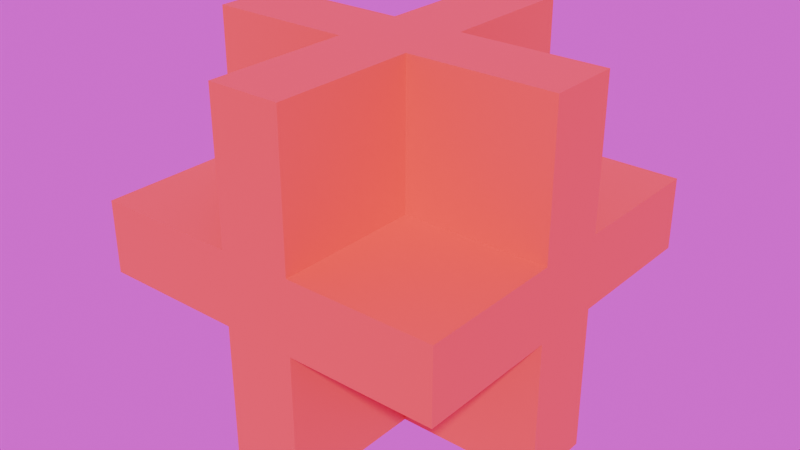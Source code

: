 # Source: phiras.blend  (saved by Blender 4.5.90; exported with 4.5.12 LTS)
import bpy
from mathutils import Matrix  # noqa: F401  (used for matrix-valued properties, if any)

bpy.ops.wm.read_factory_settings(use_empty=True)
scene = bpy.context.scene
scene.name = 'Scene'

# ---- collections
col_phiras = bpy.data.collections.new('phiras'); scene.collection.children.link(col_phiras)

# ---- images (referenced by path relative to the original .blend; pixels are not part of the script)
import os
ASSET_DIR = os.environ.get("B2B_ASSET_DIR", "")  # directory of the original .blend (textures are referenced by path, not embedded)
HERE = os.path.dirname(os.path.abspath(__file__))  # packed textures are extracted next to this script under _unpacked/

def load_image(name, relpath, width, height, colorspace="sRGB"):
    """Load a texture the original file referenced (path relative to the .blend, or extracted next to this script)."""
    p = next((c for c in (os.path.join(HERE, relpath), os.path.join(ASSET_DIR, relpath)) if relpath and os.path.exists(c)), "")
    if p:
        img = bpy.data.images.load(p, check_existing=True)
        img.name = name
    else:  # same state as the original file: an image datablock whose file is absent (Cycles renders it pink)
        img = bpy.data.images.new(name, width, height)
        img.source = "FILE"
        img.filepath = "//" + (relpath or name)
    img.colorspace_settings.name = colorspace
    return img
img_bambanani_sunset_4k_exr = load_image('bambanani_sunset_4k.exr', 'bambanani_sunset_4k.exr', 1024, 1024, 'Linear Rec.709')

# ---- materials (node trees are filled in below, after node groups)
mat_phiras = bpy.data.materials.new('phiras')

# ---- material node trees
mat_phiras.use_nodes = True; mat_phiras.node_tree.nodes.clear()
_N = mat_phiras.node_tree.nodes; _L = mat_phiras.node_tree.links
n0 = _N.new('ShaderNodeBsdfPrincipled'); n0.name = 'Principled BSDF'; n0.location = (-200, 100)
n0.inputs[0].default_value = (0.8002, 0.08071, 0.0504, 1.0)
n1 = _N.new('ShaderNodeOutputMaterial'); n1.name = 'Material Output'; n1.location = (200, 100)
_L.new(n0.outputs[0], n1.inputs[0])
n1.is_active_output = True

# ---- world
world_world = bpy.data.worlds.new('World'); scene.world = world_world
world_world.use_nodes = True; world_world.node_tree.nodes.clear()
_N = world_world.node_tree.nodes; _L = world_world.node_tree.links
n0 = _N.new('ShaderNodeOutputWorld'); n0.name = 'World Output'; n0.location = (200, 100)
n1 = _N.new('ShaderNodeBackground'); n1.name = 'Background'; n1.location = (-200, 100)
n2 = _N.new('ShaderNodeTexEnvironment'); n2.name = 'Environment Texture'; n2.location = (-490, 60)
n2.image = img_bambanani_sunset_4k_exr
_L.new(n1.outputs[0], n0.inputs[0])
_L.new(n2.outputs[0], n1.inputs[0])
n0.is_active_output = True
world_world.color = (0.05088, 0.05088, 0.05088)
world_world.sun_shadow_jitter_overblur = 0.0

# ---- meshes
me_cube_034 = bpy.data.meshes.new('Cube.034')
me_cube_034.from_pydata([(-5.0, -1.0, 3.0), (-5.0, -1.0, 5.0), (-5.0, 1.0, 3.0), (-5.0, 1.0, 5.0), (-3.0, -1.0, 3.0), (-3.0, -1.0, 5.0), (-3.0, 1.0, 3.0), (-3.0, 1.0, 5.0)], [], [(0, 1, 3, 2), (2, 3, 7, 6), (6, 7, 5, 4), (4, 5, 1, 0), (2, 6, 4, 0), (7, 3, 1, 5)])
_uv = me_cube_034.uv_layers.new(name='UVMap')
_uv.uv.foreach_set('vector', [0.375, 0.0, 0.625, 0.0, 0.625, 0.25, 0.375, 0.25, 0.375, 0.25, 0.625, 0.25, 0.625, 0.5, 0.375, 0.5, 0.375, 0.5, 0.625, 0.5, 0.625, 0.75, 0.375, 0.75, 0.375, 0.75, 0.625, 0.75, 0.625, 1.0, 0.375, 1.0, 0.125, 0.5, 0.375, 0.5, 0.375, 0.75, 0.125, 0.75, 0.625, 0.5, 0.875, 0.5, 0.875, 0.75, 0.625, 0.75])
me_cube_034.materials.append(mat_phiras)
me_cube_034.update()
me_cube_035 = bpy.data.meshes.new('Cube.035')
me_cube_035.from_pydata([(-3.0, -1.0, 3.0), (-3.0, -1.0, 5.0), (-3.0, 1.0, 3.0), (-3.0, 1.0, 5.0), (-1.0, -1.0, 3.0), (-1.0, -1.0, 5.0), (-1.0, 1.0, 3.0), (-1.0, 1.0, 5.0)], [], [(0, 1, 3, 2), (2, 3, 7, 6), (6, 7, 5, 4), (4, 5, 1, 0), (2, 6, 4, 0), (7, 3, 1, 5)])
_uv = me_cube_035.uv_layers.new(name='UVMap')
_uv.uv.foreach_set('vector', [0.375, 0.0, 0.625, 0.0, 0.625, 0.25, 0.375, 0.25, 0.375, 0.25, 0.625, 0.25, 0.625, 0.5, 0.375, 0.5, 0.375, 0.5, 0.625, 0.5, 0.625, 0.75, 0.375, 0.75, 0.375, 0.75, 0.625, 0.75, 0.625, 1.0, 0.375, 1.0, 0.125, 0.5, 0.375, 0.5, 0.375, 0.75, 0.125, 0.75, 0.625, 0.5, 0.875, 0.5, 0.875, 0.75, 0.625, 0.75])
me_cube_035.materials.append(mat_phiras)
me_cube_035.update()
me_cube_036 = bpy.data.meshes.new('Cube.036')
me_cube_036.from_pydata([(-1.0, -1.0, 3.0), (-1.0, -1.0, 5.0), (-1.0, 1.0, 3.0), (-1.0, 1.0, 5.0), (1.0, -1.0, 3.0), (1.0, -1.0, 5.0), (1.0, 1.0, 3.0), (1.0, 1.0, 5.0)], [], [(0, 1, 3, 2), (2, 3, 7, 6), (6, 7, 5, 4), (4, 5, 1, 0), (2, 6, 4, 0), (7, 3, 1, 5)])
_uv = me_cube_036.uv_layers.new(name='UVMap')
_uv.uv.foreach_set('vector', [0.375, 0.0, 0.625, 0.0, 0.625, 0.25, 0.375, 0.25, 0.375, 0.25, 0.625, 0.25, 0.625, 0.5, 0.375, 0.5, 0.375, 0.5, 0.625, 0.5, 0.625, 0.75, 0.375, 0.75, 0.375, 0.75, 0.625, 0.75, 0.625, 1.0, 0.375, 1.0, 0.125, 0.5, 0.375, 0.5, 0.375, 0.75, 0.125, 0.75, 0.625, 0.5, 0.875, 0.5, 0.875, 0.75, 0.625, 0.75])
me_cube_036.materials.append(mat_phiras)
me_cube_036.update()
me_cube_037 = bpy.data.meshes.new('Cube.037')
me_cube_037.from_pydata([(1.0, -1.0, 3.0), (1.0, -1.0, 5.0), (1.0, 1.0, 3.0), (1.0, 1.0, 5.0), (3.0, -1.0, 3.0), (3.0, -1.0, 5.0), (3.0, 1.0, 3.0), (3.0, 1.0, 5.0)], [], [(0, 1, 3, 2), (2, 3, 7, 6), (6, 7, 5, 4), (4, 5, 1, 0), (2, 6, 4, 0), (7, 3, 1, 5)])
_uv = me_cube_037.uv_layers.new(name='UVMap')
_uv.uv.foreach_set('vector', [0.375, 0.0, 0.625, 0.0, 0.625, 0.25, 0.375, 0.25, 0.375, 0.25, 0.625, 0.25, 0.625, 0.5, 0.375, 0.5, 0.375, 0.5, 0.625, 0.5, 0.625, 0.75, 0.375, 0.75, 0.375, 0.75, 0.625, 0.75, 0.625, 1.0, 0.375, 1.0, 0.125, 0.5, 0.375, 0.5, 0.375, 0.75, 0.125, 0.75, 0.625, 0.5, 0.875, 0.5, 0.875, 0.75, 0.625, 0.75])
me_cube_037.materials.append(mat_phiras)
me_cube_037.update()
me_cube_038 = bpy.data.meshes.new('Cube.038')
me_cube_038.from_pydata([(3.0, -1.0, 3.0), (3.0, -1.0, 5.0), (3.0, 1.0, 3.0), (3.0, 1.0, 5.0), (5.0, -1.0, 3.0), (5.0, -1.0, 5.0), (5.0, 1.0, 3.0), (5.0, 1.0, 5.0)], [], [(0, 1, 3, 2), (2, 3, 7, 6), (6, 7, 5, 4), (4, 5, 1, 0), (2, 6, 4, 0), (7, 3, 1, 5)])
_uv = me_cube_038.uv_layers.new(name='UVMap')
_uv.uv.foreach_set('vector', [0.375, 0.0, 0.625, 0.0, 0.625, 0.25, 0.375, 0.25, 0.375, 0.25, 0.625, 0.25, 0.625, 0.5, 0.375, 0.5, 0.375, 0.5, 0.625, 0.5, 0.625, 0.75, 0.375, 0.75, 0.375, 0.75, 0.625, 0.75, 0.625, 1.0, 0.375, 1.0, 0.125, 0.5, 0.375, 0.5, 0.375, 0.75, 0.125, 0.75, 0.625, 0.5, 0.875, 0.5, 0.875, 0.75, 0.625, 0.75])
me_cube_038.materials.append(mat_phiras)
me_cube_038.update()
me_cube_039 = bpy.data.meshes.new('Cube.039')
me_cube_039.from_pydata([(-1.0, 1.0, 3.0), (-1.0, 1.0, 5.0), (-1.0, 3.0, 3.0), (-1.0, 3.0, 5.0), (1.0, 1.0, 3.0), (1.0, 1.0, 5.0), (1.0, 3.0, 3.0), (1.0, 3.0, 5.0)], [], [(0, 1, 3, 2), (2, 3, 7, 6), (6, 7, 5, 4), (4, 5, 1, 0), (2, 6, 4, 0), (7, 3, 1, 5)])
_uv = me_cube_039.uv_layers.new(name='UVMap')
_uv.uv.foreach_set('vector', [0.375, 0.0, 0.625, 0.0, 0.625, 0.25, 0.375, 0.25, 0.375, 0.25, 0.625, 0.25, 0.625, 0.5, 0.375, 0.5, 0.375, 0.5, 0.625, 0.5, 0.625, 0.75, 0.375, 0.75, 0.375, 0.75, 0.625, 0.75, 0.625, 1.0, 0.375, 1.0, 0.125, 0.5, 0.375, 0.5, 0.375, 0.75, 0.125, 0.75, 0.625, 0.5, 0.875, 0.5, 0.875, 0.75, 0.625, 0.75])
me_cube_039.materials.append(mat_phiras)
me_cube_039.update()
me_cube_040 = bpy.data.meshes.new('Cube.040')
me_cube_040.from_pydata([(-1.0, 3.0, 3.0), (-1.0, 3.0, 5.0), (-1.0, 5.0, 3.0), (-1.0, 5.0, 5.0), (1.0, 3.0, 3.0), (1.0, 3.0, 5.0), (1.0, 5.0, 3.0), (1.0, 5.0, 5.0)], [], [(0, 1, 3, 2), (2, 3, 7, 6), (6, 7, 5, 4), (4, 5, 1, 0), (2, 6, 4, 0), (7, 3, 1, 5)])
_uv = me_cube_040.uv_layers.new(name='UVMap')
_uv.uv.foreach_set('vector', [0.375, 0.0, 0.625, 0.0, 0.625, 0.25, 0.375, 0.25, 0.375, 0.25, 0.625, 0.25, 0.625, 0.5, 0.375, 0.5, 0.375, 0.5, 0.625, 0.5, 0.625, 0.75, 0.375, 0.75, 0.375, 0.75, 0.625, 0.75, 0.625, 1.0, 0.375, 1.0, 0.125, 0.5, 0.375, 0.5, 0.375, 0.75, 0.125, 0.75, 0.625, 0.5, 0.875, 0.5, 0.875, 0.75, 0.625, 0.75])
me_cube_040.materials.append(mat_phiras)
me_cube_040.update()
me_cube_041 = bpy.data.meshes.new('Cube.041')
me_cube_041.from_pydata([(-1.0, -5.0, 3.0), (-1.0, -5.0, 5.0), (-1.0, -3.0, 3.0), (-1.0, -3.0, 5.0), (1.0, -5.0, 3.0), (1.0, -5.0, 5.0), (1.0, -3.0, 3.0), (1.0, -3.0, 5.0)], [], [(0, 1, 3, 2), (2, 3, 7, 6), (6, 7, 5, 4), (4, 5, 1, 0), (2, 6, 4, 0), (7, 3, 1, 5)])
_uv = me_cube_041.uv_layers.new(name='UVMap')
_uv.uv.foreach_set('vector', [0.375, 0.0, 0.625, 0.0, 0.625, 0.25, 0.375, 0.25, 0.375, 0.25, 0.625, 0.25, 0.625, 0.5, 0.375, 0.5, 0.375, 0.5, 0.625, 0.5, 0.625, 0.75, 0.375, 0.75, 0.375, 0.75, 0.625, 0.75, 0.625, 1.0, 0.375, 1.0, 0.125, 0.5, 0.375, 0.5, 0.375, 0.75, 0.125, 0.75, 0.625, 0.5, 0.875, 0.5, 0.875, 0.75, 0.625, 0.75])
me_cube_041.materials.append(mat_phiras)
me_cube_041.update()
me_cube_042 = bpy.data.meshes.new('Cube.042')
me_cube_042.from_pydata([(-1.0, -3.0, 3.0), (-1.0, -3.0, 5.0), (-1.0, -1.0, 3.0), (-1.0, -1.0, 5.0), (1.0, -3.0, 3.0), (1.0, -3.0, 5.0), (1.0, -1.0, 3.0), (1.0, -1.0, 5.0)], [], [(0, 1, 3, 2), (2, 3, 7, 6), (6, 7, 5, 4), (4, 5, 1, 0), (2, 6, 4, 0), (7, 3, 1, 5)])
_uv = me_cube_042.uv_layers.new(name='UVMap')
_uv.uv.foreach_set('vector', [0.375, 0.0, 0.625, 0.0, 0.625, 0.25, 0.375, 0.25, 0.375, 0.25, 0.625, 0.25, 0.625, 0.5, 0.375, 0.5, 0.375, 0.5, 0.625, 0.5, 0.625, 0.75, 0.375, 0.75, 0.375, 0.75, 0.625, 0.75, 0.625, 1.0, 0.375, 1.0, 0.125, 0.5, 0.375, 0.5, 0.375, 0.75, 0.125, 0.75, 0.625, 0.5, 0.875, 0.5, 0.875, 0.75, 0.625, 0.75])
me_cube_042.materials.append(mat_phiras)
me_cube_042.update()
me_cube_043 = bpy.data.meshes.new('Cube.043')
me_cube_043.from_pydata([(-5.0, -1.0, 1.0), (-5.0, -1.0, 3.0), (-5.0, 1.0, 1.0), (-5.0, 1.0, 3.0), (-3.0, -1.0, 1.0), (-3.0, -1.0, 3.0), (-3.0, 1.0, 1.0), (-3.0, 1.0, 3.0)], [], [(0, 1, 3, 2), (2, 3, 7, 6), (6, 7, 5, 4), (4, 5, 1, 0), (2, 6, 4, 0), (7, 3, 1, 5)])
_uv = me_cube_043.uv_layers.new(name='UVMap')
_uv.uv.foreach_set('vector', [0.375, 0.0, 0.625, 0.0, 0.625, 0.25, 0.375, 0.25, 0.375, 0.25, 0.625, 0.25, 0.625, 0.5, 0.375, 0.5, 0.375, 0.5, 0.625, 0.5, 0.625, 0.75, 0.375, 0.75, 0.375, 0.75, 0.625, 0.75, 0.625, 1.0, 0.375, 1.0, 0.125, 0.5, 0.375, 0.5, 0.375, 0.75, 0.125, 0.75, 0.625, 0.5, 0.875, 0.5, 0.875, 0.75, 0.625, 0.75])
me_cube_043.materials.append(mat_phiras)
me_cube_043.update()
me_cube_044 = bpy.data.meshes.new('Cube.044')
me_cube_044.from_pydata([(-3.0, -1.0, 1.0), (-3.0, -1.0, 3.0), (-3.0, 1.0, 1.0), (-3.0, 1.0, 3.0), (-1.0, -1.0, 1.0), (-1.0, -1.0, 3.0), (-1.0, 1.0, 1.0), (-1.0, 1.0, 3.0)], [], [(0, 1, 3, 2), (2, 3, 7, 6), (6, 7, 5, 4), (4, 5, 1, 0), (2, 6, 4, 0), (7, 3, 1, 5)])
_uv = me_cube_044.uv_layers.new(name='UVMap')
_uv.uv.foreach_set('vector', [0.375, 0.0, 0.625, 0.0, 0.625, 0.25, 0.375, 0.25, 0.375, 0.25, 0.625, 0.25, 0.625, 0.5, 0.375, 0.5, 0.375, 0.5, 0.625, 0.5, 0.625, 0.75, 0.375, 0.75, 0.375, 0.75, 0.625, 0.75, 0.625, 1.0, 0.375, 1.0, 0.125, 0.5, 0.375, 0.5, 0.375, 0.75, 0.125, 0.75, 0.625, 0.5, 0.875, 0.5, 0.875, 0.75, 0.625, 0.75])
me_cube_044.materials.append(mat_phiras)
me_cube_044.update()
me_cube_045 = bpy.data.meshes.new('Cube.045')
me_cube_045.from_pydata([(-1.0, -1.0, 1.0), (-1.0, -1.0, 3.0), (-1.0, 1.0, 1.0), (-1.0, 1.0, 3.0), (1.0, -1.0, 1.0), (1.0, -1.0, 3.0), (1.0, 1.0, 1.0), (1.0, 1.0, 3.0)], [], [(0, 1, 3, 2), (2, 3, 7, 6), (6, 7, 5, 4), (4, 5, 1, 0), (2, 6, 4, 0), (7, 3, 1, 5)])
_uv = me_cube_045.uv_layers.new(name='UVMap')
_uv.uv.foreach_set('vector', [0.375, 0.0, 0.625, 0.0, 0.625, 0.25, 0.375, 0.25, 0.375, 0.25, 0.625, 0.25, 0.625, 0.5, 0.375, 0.5, 0.375, 0.5, 0.625, 0.5, 0.625, 0.75, 0.375, 0.75, 0.375, 0.75, 0.625, 0.75, 0.625, 1.0, 0.375, 1.0, 0.125, 0.5, 0.375, 0.5, 0.375, 0.75, 0.125, 0.75, 0.625, 0.5, 0.875, 0.5, 0.875, 0.75, 0.625, 0.75])
me_cube_045.materials.append(mat_phiras)
me_cube_045.update()
me_cube_046 = bpy.data.meshes.new('Cube.046')
me_cube_046.from_pydata([(1.0, -1.0, 1.0), (1.0, -1.0, 3.0), (1.0, 1.0, 1.0), (1.0, 1.0, 3.0), (3.0, -1.0, 1.0), (3.0, -1.0, 3.0), (3.0, 1.0, 1.0), (3.0, 1.0, 3.0)], [], [(0, 1, 3, 2), (2, 3, 7, 6), (6, 7, 5, 4), (4, 5, 1, 0), (2, 6, 4, 0), (7, 3, 1, 5)])
_uv = me_cube_046.uv_layers.new(name='UVMap')
_uv.uv.foreach_set('vector', [0.375, 0.0, 0.625, 0.0, 0.625, 0.25, 0.375, 0.25, 0.375, 0.25, 0.625, 0.25, 0.625, 0.5, 0.375, 0.5, 0.375, 0.5, 0.625, 0.5, 0.625, 0.75, 0.375, 0.75, 0.375, 0.75, 0.625, 0.75, 0.625, 1.0, 0.375, 1.0, 0.125, 0.5, 0.375, 0.5, 0.375, 0.75, 0.125, 0.75, 0.625, 0.5, 0.875, 0.5, 0.875, 0.75, 0.625, 0.75])
me_cube_046.materials.append(mat_phiras)
me_cube_046.update()
me_cube_047 = bpy.data.meshes.new('Cube.047')
me_cube_047.from_pydata([(3.0, -1.0, 1.0), (3.0, -1.0, 3.0), (3.0, 1.0, 1.0), (3.0, 1.0, 3.0), (5.0, -1.0, 1.0), (5.0, -1.0, 3.0), (5.0, 1.0, 1.0), (5.0, 1.0, 3.0)], [], [(0, 1, 3, 2), (2, 3, 7, 6), (6, 7, 5, 4), (4, 5, 1, 0), (2, 6, 4, 0), (7, 3, 1, 5)])
_uv = me_cube_047.uv_layers.new(name='UVMap')
_uv.uv.foreach_set('vector', [0.375, 0.0, 0.625, 0.0, 0.625, 0.25, 0.375, 0.25, 0.375, 0.25, 0.625, 0.25, 0.625, 0.5, 0.375, 0.5, 0.375, 0.5, 0.625, 0.5, 0.625, 0.75, 0.375, 0.75, 0.375, 0.75, 0.625, 0.75, 0.625, 1.0, 0.375, 1.0, 0.125, 0.5, 0.375, 0.5, 0.375, 0.75, 0.125, 0.75, 0.625, 0.5, 0.875, 0.5, 0.875, 0.75, 0.625, 0.75])
me_cube_047.materials.append(mat_phiras)
me_cube_047.update()
me_cube_048 = bpy.data.meshes.new('Cube.048')
me_cube_048.from_pydata([(-1.0, 1.0, 1.0), (-1.0, 1.0, 3.0), (-1.0, 3.0, 1.0), (-1.0, 3.0, 3.0), (1.0, 1.0, 1.0), (1.0, 1.0, 3.0), (1.0, 3.0, 1.0), (1.0, 3.0, 3.0)], [], [(0, 1, 3, 2), (2, 3, 7, 6), (6, 7, 5, 4), (4, 5, 1, 0), (2, 6, 4, 0), (7, 3, 1, 5)])
_uv = me_cube_048.uv_layers.new(name='UVMap')
_uv.uv.foreach_set('vector', [0.375, 0.0, 0.625, 0.0, 0.625, 0.25, 0.375, 0.25, 0.375, 0.25, 0.625, 0.25, 0.625, 0.5, 0.375, 0.5, 0.375, 0.5, 0.625, 0.5, 0.625, 0.75, 0.375, 0.75, 0.375, 0.75, 0.625, 0.75, 0.625, 1.0, 0.375, 1.0, 0.125, 0.5, 0.375, 0.5, 0.375, 0.75, 0.125, 0.75, 0.625, 0.5, 0.875, 0.5, 0.875, 0.75, 0.625, 0.75])
me_cube_048.materials.append(mat_phiras)
me_cube_048.update()
me_cube_049 = bpy.data.meshes.new('Cube.049')
me_cube_049.from_pydata([(-1.0, 3.0, 1.0), (-1.0, 3.0, 3.0), (-1.0, 5.0, 1.0), (-1.0, 5.0, 3.0), (1.0, 3.0, 1.0), (1.0, 3.0, 3.0), (1.0, 5.0, 1.0), (1.0, 5.0, 3.0)], [], [(0, 1, 3, 2), (2, 3, 7, 6), (6, 7, 5, 4), (4, 5, 1, 0), (2, 6, 4, 0), (7, 3, 1, 5)])
_uv = me_cube_049.uv_layers.new(name='UVMap')
_uv.uv.foreach_set('vector', [0.375, 0.0, 0.625, 0.0, 0.625, 0.25, 0.375, 0.25, 0.375, 0.25, 0.625, 0.25, 0.625, 0.5, 0.375, 0.5, 0.375, 0.5, 0.625, 0.5, 0.625, 0.75, 0.375, 0.75, 0.375, 0.75, 0.625, 0.75, 0.625, 1.0, 0.375, 1.0, 0.125, 0.5, 0.375, 0.5, 0.375, 0.75, 0.125, 0.75, 0.625, 0.5, 0.875, 0.5, 0.875, 0.75, 0.625, 0.75])
me_cube_049.materials.append(mat_phiras)
me_cube_049.update()
me_cube_050 = bpy.data.meshes.new('Cube.050')
me_cube_050.from_pydata([(-1.0, -5.0, 1.0), (-1.0, -5.0, 3.0), (-1.0, -3.0, 1.0), (-1.0, -3.0, 3.0), (1.0, -5.0, 1.0), (1.0, -5.0, 3.0), (1.0, -3.0, 1.0), (1.0, -3.0, 3.0)], [], [(0, 1, 3, 2), (2, 3, 7, 6), (6, 7, 5, 4), (4, 5, 1, 0), (2, 6, 4, 0), (7, 3, 1, 5)])
_uv = me_cube_050.uv_layers.new(name='UVMap')
_uv.uv.foreach_set('vector', [0.375, 0.0, 0.625, 0.0, 0.625, 0.25, 0.375, 0.25, 0.375, 0.25, 0.625, 0.25, 0.625, 0.5, 0.375, 0.5, 0.375, 0.5, 0.625, 0.5, 0.625, 0.75, 0.375, 0.75, 0.375, 0.75, 0.625, 0.75, 0.625, 1.0, 0.375, 1.0, 0.125, 0.5, 0.375, 0.5, 0.375, 0.75, 0.125, 0.75, 0.625, 0.5, 0.875, 0.5, 0.875, 0.75, 0.625, 0.75])
me_cube_050.materials.append(mat_phiras)
me_cube_050.update()
me_cube_051 = bpy.data.meshes.new('Cube.051')
me_cube_051.from_pydata([(-1.0, -3.0, 1.0), (-1.0, -3.0, 3.0), (-1.0, -1.0, 1.0), (-1.0, -1.0, 3.0), (1.0, -3.0, 1.0), (1.0, -3.0, 3.0), (1.0, -1.0, 1.0), (1.0, -1.0, 3.0)], [], [(0, 1, 3, 2), (2, 3, 7, 6), (6, 7, 5, 4), (4, 5, 1, 0), (2, 6, 4, 0), (7, 3, 1, 5)])
_uv = me_cube_051.uv_layers.new(name='UVMap')
_uv.uv.foreach_set('vector', [0.375, 0.0, 0.625, 0.0, 0.625, 0.25, 0.375, 0.25, 0.375, 0.25, 0.625, 0.25, 0.625, 0.5, 0.375, 0.5, 0.375, 0.5, 0.625, 0.5, 0.625, 0.75, 0.375, 0.75, 0.375, 0.75, 0.625, 0.75, 0.625, 1.0, 0.375, 1.0, 0.125, 0.5, 0.375, 0.5, 0.375, 0.75, 0.125, 0.75, 0.625, 0.5, 0.875, 0.5, 0.875, 0.75, 0.625, 0.75])
me_cube_051.materials.append(mat_phiras)
me_cube_051.update()
me_cube_052 = bpy.data.meshes.new('Cube.052')
me_cube_052.from_pydata([(-5.0, -1.0, -1.0), (-5.0, -1.0, 1.0), (-5.0, 1.0, -1.0), (-5.0, 1.0, 1.0), (-3.0, -1.0, -1.0), (-3.0, -1.0, 1.0), (-3.0, 1.0, -1.0), (-3.0, 1.0, 1.0)], [], [(0, 1, 3, 2), (2, 3, 7, 6), (6, 7, 5, 4), (4, 5, 1, 0), (2, 6, 4, 0), (7, 3, 1, 5)])
_uv = me_cube_052.uv_layers.new(name='UVMap')
_uv.uv.foreach_set('vector', [0.375, 0.0, 0.625, 0.0, 0.625, 0.25, 0.375, 0.25, 0.375, 0.25, 0.625, 0.25, 0.625, 0.5, 0.375, 0.5, 0.375, 0.5, 0.625, 0.5, 0.625, 0.75, 0.375, 0.75, 0.375, 0.75, 0.625, 0.75, 0.625, 1.0, 0.375, 1.0, 0.125, 0.5, 0.375, 0.5, 0.375, 0.75, 0.125, 0.75, 0.625, 0.5, 0.875, 0.5, 0.875, 0.75, 0.625, 0.75])
me_cube_052.materials.append(mat_phiras)
me_cube_052.update()
me_cube_053 = bpy.data.meshes.new('Cube.053')
me_cube_053.from_pydata([(-3.0, -1.0, -1.0), (-3.0, -1.0, 1.0), (-3.0, 1.0, -1.0), (-3.0, 1.0, 1.0), (-1.0, -1.0, -1.0), (-1.0, -1.0, 1.0), (-1.0, 1.0, -1.0), (-1.0, 1.0, 1.0)], [], [(0, 1, 3, 2), (2, 3, 7, 6), (6, 7, 5, 4), (4, 5, 1, 0), (2, 6, 4, 0), (7, 3, 1, 5)])
_uv = me_cube_053.uv_layers.new(name='UVMap')
_uv.uv.foreach_set('vector', [0.375, 0.0, 0.625, 0.0, 0.625, 0.25, 0.375, 0.25, 0.375, 0.25, 0.625, 0.25, 0.625, 0.5, 0.375, 0.5, 0.375, 0.5, 0.625, 0.5, 0.625, 0.75, 0.375, 0.75, 0.375, 0.75, 0.625, 0.75, 0.625, 1.0, 0.375, 1.0, 0.125, 0.5, 0.375, 0.5, 0.375, 0.75, 0.125, 0.75, 0.625, 0.5, 0.875, 0.5, 0.875, 0.75, 0.625, 0.75])
me_cube_053.materials.append(mat_phiras)
me_cube_053.update()
me_cube_054 = bpy.data.meshes.new('Cube.054')
me_cube_054.from_pydata([(-1.0, -1.0, -1.0), (-1.0, -1.0, 1.0), (-1.0, 1.0, -1.0), (-1.0, 1.0, 1.0), (1.0, -1.0, -1.0), (1.0, -1.0, 1.0), (1.0, 1.0, -1.0), (1.0, 1.0, 1.0)], [], [(0, 1, 3, 2), (2, 3, 7, 6), (6, 7, 5, 4), (4, 5, 1, 0), (2, 6, 4, 0), (7, 3, 1, 5)])
_uv = me_cube_054.uv_layers.new(name='UVMap')
_uv.uv.foreach_set('vector', [0.375, 0.0, 0.625, 0.0, 0.625, 0.25, 0.375, 0.25, 0.375, 0.25, 0.625, 0.25, 0.625, 0.5, 0.375, 0.5, 0.375, 0.5, 0.625, 0.5, 0.625, 0.75, 0.375, 0.75, 0.375, 0.75, 0.625, 0.75, 0.625, 1.0, 0.375, 1.0, 0.125, 0.5, 0.375, 0.5, 0.375, 0.75, 0.125, 0.75, 0.625, 0.5, 0.875, 0.5, 0.875, 0.75, 0.625, 0.75])
me_cube_054.materials.append(mat_phiras)
me_cube_054.update()
me_cube_055 = bpy.data.meshes.new('Cube.055')
me_cube_055.from_pydata([(1.0, -1.0, -1.0), (1.0, -1.0, 1.0), (1.0, 1.0, -1.0), (1.0, 1.0, 1.0), (3.0, -1.0, -1.0), (3.0, -1.0, 1.0), (3.0, 1.0, -1.0), (3.0, 1.0, 1.0)], [], [(0, 1, 3, 2), (2, 3, 7, 6), (6, 7, 5, 4), (4, 5, 1, 0), (2, 6, 4, 0), (7, 3, 1, 5)])
_uv = me_cube_055.uv_layers.new(name='UVMap')
_uv.uv.foreach_set('vector', [0.375, 0.0, 0.625, 0.0, 0.625, 0.25, 0.375, 0.25, 0.375, 0.25, 0.625, 0.25, 0.625, 0.5, 0.375, 0.5, 0.375, 0.5, 0.625, 0.5, 0.625, 0.75, 0.375, 0.75, 0.375, 0.75, 0.625, 0.75, 0.625, 1.0, 0.375, 1.0, 0.125, 0.5, 0.375, 0.5, 0.375, 0.75, 0.125, 0.75, 0.625, 0.5, 0.875, 0.5, 0.875, 0.75, 0.625, 0.75])
me_cube_055.materials.append(mat_phiras)
me_cube_055.update()
me_cube_056 = bpy.data.meshes.new('Cube.056')
me_cube_056.from_pydata([(3.0, -1.0, -1.0), (3.0, -1.0, 1.0), (3.0, 1.0, -1.0), (3.0, 1.0, 1.0), (5.0, -1.0, -1.0), (5.0, -1.0, 1.0), (5.0, 1.0, -1.0), (5.0, 1.0, 1.0)], [], [(0, 1, 3, 2), (2, 3, 7, 6), (6, 7, 5, 4), (4, 5, 1, 0), (2, 6, 4, 0), (7, 3, 1, 5)])
_uv = me_cube_056.uv_layers.new(name='UVMap')
_uv.uv.foreach_set('vector', [0.375, 0.0, 0.625, 0.0, 0.625, 0.25, 0.375, 0.25, 0.375, 0.25, 0.625, 0.25, 0.625, 0.5, 0.375, 0.5, 0.375, 0.5, 0.625, 0.5, 0.625, 0.75, 0.375, 0.75, 0.375, 0.75, 0.625, 0.75, 0.625, 1.0, 0.375, 1.0, 0.125, 0.5, 0.375, 0.5, 0.375, 0.75, 0.125, 0.75, 0.625, 0.5, 0.875, 0.5, 0.875, 0.75, 0.625, 0.75])
me_cube_056.materials.append(mat_phiras)
me_cube_056.update()
me_cube_057 = bpy.data.meshes.new('Cube.057')
me_cube_057.from_pydata([(-1.0, 1.0, -1.0), (-1.0, 1.0, 1.0), (-1.0, 3.0, -1.0), (-1.0, 3.0, 1.0), (1.0, 1.0, -1.0), (1.0, 1.0, 1.0), (1.0, 3.0, -1.0), (1.0, 3.0, 1.0)], [], [(0, 1, 3, 2), (2, 3, 7, 6), (6, 7, 5, 4), (4, 5, 1, 0), (2, 6, 4, 0), (7, 3, 1, 5)])
_uv = me_cube_057.uv_layers.new(name='UVMap')
_uv.uv.foreach_set('vector', [0.375, 0.0, 0.625, 0.0, 0.625, 0.25, 0.375, 0.25, 0.375, 0.25, 0.625, 0.25, 0.625, 0.5, 0.375, 0.5, 0.375, 0.5, 0.625, 0.5, 0.625, 0.75, 0.375, 0.75, 0.375, 0.75, 0.625, 0.75, 0.625, 1.0, 0.375, 1.0, 0.125, 0.5, 0.375, 0.5, 0.375, 0.75, 0.125, 0.75, 0.625, 0.5, 0.875, 0.5, 0.875, 0.75, 0.625, 0.75])
me_cube_057.materials.append(mat_phiras)
me_cube_057.update()
me_cube_058 = bpy.data.meshes.new('Cube.058')
me_cube_058.from_pydata([(-1.0, 3.0, -1.0), (-1.0, 3.0, 1.0), (-1.0, 5.0, -1.0), (-1.0, 5.0, 1.0), (1.0, 3.0, -1.0), (1.0, 3.0, 1.0), (1.0, 5.0, -1.0), (1.0, 5.0, 1.0)], [], [(0, 1, 3, 2), (2, 3, 7, 6), (6, 7, 5, 4), (4, 5, 1, 0), (2, 6, 4, 0), (7, 3, 1, 5)])
_uv = me_cube_058.uv_layers.new(name='UVMap')
_uv.uv.foreach_set('vector', [0.375, 0.0, 0.625, 0.0, 0.625, 0.25, 0.375, 0.25, 0.375, 0.25, 0.625, 0.25, 0.625, 0.5, 0.375, 0.5, 0.375, 0.5, 0.625, 0.5, 0.625, 0.75, 0.375, 0.75, 0.375, 0.75, 0.625, 0.75, 0.625, 1.0, 0.375, 1.0, 0.125, 0.5, 0.375, 0.5, 0.375, 0.75, 0.125, 0.75, 0.625, 0.5, 0.875, 0.5, 0.875, 0.75, 0.625, 0.75])
me_cube_058.materials.append(mat_phiras)
me_cube_058.update()
me_cube_059 = bpy.data.meshes.new('Cube.059')
me_cube_059.from_pydata([(-1.0, -5.0, -1.0), (-1.0, -5.0, 1.0), (-1.0, -3.0, -1.0), (-1.0, -3.0, 1.0), (1.0, -5.0, -1.0), (1.0, -5.0, 1.0), (1.0, -3.0, -1.0), (1.0, -3.0, 1.0)], [], [(0, 1, 3, 2), (2, 3, 7, 6), (6, 7, 5, 4), (4, 5, 1, 0), (2, 6, 4, 0), (7, 3, 1, 5)])
_uv = me_cube_059.uv_layers.new(name='UVMap')
_uv.uv.foreach_set('vector', [0.375, 0.0, 0.625, 0.0, 0.625, 0.25, 0.375, 0.25, 0.375, 0.25, 0.625, 0.25, 0.625, 0.5, 0.375, 0.5, 0.375, 0.5, 0.625, 0.5, 0.625, 0.75, 0.375, 0.75, 0.375, 0.75, 0.625, 0.75, 0.625, 1.0, 0.375, 1.0, 0.125, 0.5, 0.375, 0.5, 0.375, 0.75, 0.125, 0.75, 0.625, 0.5, 0.875, 0.5, 0.875, 0.75, 0.625, 0.75])
me_cube_059.materials.append(mat_phiras)
me_cube_059.update()
me_cube_060 = bpy.data.meshes.new('Cube.060')
me_cube_060.from_pydata([(-1.0, -3.0, -1.0), (-1.0, -3.0, 1.0), (-1.0, -1.0, -1.0), (-1.0, -1.0, 1.0), (1.0, -3.0, -1.0), (1.0, -3.0, 1.0), (1.0, -1.0, -1.0), (1.0, -1.0, 1.0)], [], [(0, 1, 3, 2), (2, 3, 7, 6), (6, 7, 5, 4), (4, 5, 1, 0), (2, 6, 4, 0), (7, 3, 1, 5)])
_uv = me_cube_060.uv_layers.new(name='UVMap')
_uv.uv.foreach_set('vector', [0.375, 0.0, 0.625, 0.0, 0.625, 0.25, 0.375, 0.25, 0.375, 0.25, 0.625, 0.25, 0.625, 0.5, 0.375, 0.5, 0.375, 0.5, 0.625, 0.5, 0.625, 0.75, 0.375, 0.75, 0.375, 0.75, 0.625, 0.75, 0.625, 1.0, 0.375, 1.0, 0.125, 0.5, 0.375, 0.5, 0.375, 0.75, 0.125, 0.75, 0.625, 0.5, 0.875, 0.5, 0.875, 0.75, 0.625, 0.75])
me_cube_060.materials.append(mat_phiras)
me_cube_060.update()
me_cube_061 = bpy.data.meshes.new('Cube.061')
me_cube_061.from_pydata([(-5.0, -1.0, -3.0), (-5.0, -1.0, -1.0), (-5.0, 1.0, -3.0), (-5.0, 1.0, -1.0), (-3.0, -1.0, -3.0), (-3.0, -1.0, -1.0), (-3.0, 1.0, -3.0), (-3.0, 1.0, -1.0)], [], [(0, 1, 3, 2), (2, 3, 7, 6), (6, 7, 5, 4), (4, 5, 1, 0), (2, 6, 4, 0), (7, 3, 1, 5)])
_uv = me_cube_061.uv_layers.new(name='UVMap')
_uv.uv.foreach_set('vector', [0.375, 0.0, 0.625, 0.0, 0.625, 0.25, 0.375, 0.25, 0.375, 0.25, 0.625, 0.25, 0.625, 0.5, 0.375, 0.5, 0.375, 0.5, 0.625, 0.5, 0.625, 0.75, 0.375, 0.75, 0.375, 0.75, 0.625, 0.75, 0.625, 1.0, 0.375, 1.0, 0.125, 0.5, 0.375, 0.5, 0.375, 0.75, 0.125, 0.75, 0.625, 0.5, 0.875, 0.5, 0.875, 0.75, 0.625, 0.75])
me_cube_061.materials.append(mat_phiras)
me_cube_061.update()
me_cube_062 = bpy.data.meshes.new('Cube.062')
me_cube_062.from_pydata([(-3.0, -1.0, -3.0), (-3.0, -1.0, -1.0), (-3.0, 1.0, -3.0), (-3.0, 1.0, -1.0), (-1.0, -1.0, -3.0), (-1.0, -1.0, -1.0), (-1.0, 1.0, -3.0), (-1.0, 1.0, -1.0)], [], [(0, 1, 3, 2), (2, 3, 7, 6), (6, 7, 5, 4), (4, 5, 1, 0), (2, 6, 4, 0), (7, 3, 1, 5)])
_uv = me_cube_062.uv_layers.new(name='UVMap')
_uv.uv.foreach_set('vector', [0.375, 0.0, 0.625, 0.0, 0.625, 0.25, 0.375, 0.25, 0.375, 0.25, 0.625, 0.25, 0.625, 0.5, 0.375, 0.5, 0.375, 0.5, 0.625, 0.5, 0.625, 0.75, 0.375, 0.75, 0.375, 0.75, 0.625, 0.75, 0.625, 1.0, 0.375, 1.0, 0.125, 0.5, 0.375, 0.5, 0.375, 0.75, 0.125, 0.75, 0.625, 0.5, 0.875, 0.5, 0.875, 0.75, 0.625, 0.75])
me_cube_062.materials.append(mat_phiras)
me_cube_062.update()
me_cube_063 = bpy.data.meshes.new('Cube.063')
me_cube_063.from_pydata([(-1.0, -1.0, -3.0), (-1.0, -1.0, -1.0), (-1.0, 1.0, -3.0), (-1.0, 1.0, -1.0), (1.0, -1.0, -3.0), (1.0, -1.0, -1.0), (1.0, 1.0, -3.0), (1.0, 1.0, -1.0)], [], [(0, 1, 3, 2), (2, 3, 7, 6), (6, 7, 5, 4), (4, 5, 1, 0), (2, 6, 4, 0), (7, 3, 1, 5)])
_uv = me_cube_063.uv_layers.new(name='UVMap')
_uv.uv.foreach_set('vector', [0.375, 0.0, 0.625, 0.0, 0.625, 0.25, 0.375, 0.25, 0.375, 0.25, 0.625, 0.25, 0.625, 0.5, 0.375, 0.5, 0.375, 0.5, 0.625, 0.5, 0.625, 0.75, 0.375, 0.75, 0.375, 0.75, 0.625, 0.75, 0.625, 1.0, 0.375, 1.0, 0.125, 0.5, 0.375, 0.5, 0.375, 0.75, 0.125, 0.75, 0.625, 0.5, 0.875, 0.5, 0.875, 0.75, 0.625, 0.75])
me_cube_063.materials.append(mat_phiras)
me_cube_063.update()
me_cube_064 = bpy.data.meshes.new('Cube.064')
me_cube_064.from_pydata([(1.0, -1.0, -3.0), (1.0, -1.0, -1.0), (1.0, 1.0, -3.0), (1.0, 1.0, -1.0), (3.0, -1.0, -3.0), (3.0, -1.0, -1.0), (3.0, 1.0, -3.0), (3.0, 1.0, -1.0)], [], [(0, 1, 3, 2), (2, 3, 7, 6), (6, 7, 5, 4), (4, 5, 1, 0), (2, 6, 4, 0), (7, 3, 1, 5)])
_uv = me_cube_064.uv_layers.new(name='UVMap')
_uv.uv.foreach_set('vector', [0.375, 0.0, 0.625, 0.0, 0.625, 0.25, 0.375, 0.25, 0.375, 0.25, 0.625, 0.25, 0.625, 0.5, 0.375, 0.5, 0.375, 0.5, 0.625, 0.5, 0.625, 0.75, 0.375, 0.75, 0.375, 0.75, 0.625, 0.75, 0.625, 1.0, 0.375, 1.0, 0.125, 0.5, 0.375, 0.5, 0.375, 0.75, 0.125, 0.75, 0.625, 0.5, 0.875, 0.5, 0.875, 0.75, 0.625, 0.75])
me_cube_064.materials.append(mat_phiras)
me_cube_064.update()
me_cube_065 = bpy.data.meshes.new('Cube.065')
me_cube_065.from_pydata([(3.0, -1.0, -3.0), (3.0, -1.0, -1.0), (3.0, 1.0, -3.0), (3.0, 1.0, -1.0), (5.0, -1.0, -3.0), (5.0, -1.0, -1.0), (5.0, 1.0, -3.0), (5.0, 1.0, -1.0)], [], [(0, 1, 3, 2), (2, 3, 7, 6), (6, 7, 5, 4), (4, 5, 1, 0), (2, 6, 4, 0), (7, 3, 1, 5)])
_uv = me_cube_065.uv_layers.new(name='UVMap')
_uv.uv.foreach_set('vector', [0.375, 0.0, 0.625, 0.0, 0.625, 0.25, 0.375, 0.25, 0.375, 0.25, 0.625, 0.25, 0.625, 0.5, 0.375, 0.5, 0.375, 0.5, 0.625, 0.5, 0.625, 0.75, 0.375, 0.75, 0.375, 0.75, 0.625, 0.75, 0.625, 1.0, 0.375, 1.0, 0.125, 0.5, 0.375, 0.5, 0.375, 0.75, 0.125, 0.75, 0.625, 0.5, 0.875, 0.5, 0.875, 0.75, 0.625, 0.75])
me_cube_065.materials.append(mat_phiras)
me_cube_065.update()
me_cube_066 = bpy.data.meshes.new('Cube.066')
me_cube_066.from_pydata([(-1.0, 1.0, -3.0), (-1.0, 1.0, -1.0), (-1.0, 3.0, -3.0), (-1.0, 3.0, -1.0), (1.0, 1.0, -3.0), (1.0, 1.0, -1.0), (1.0, 3.0, -3.0), (1.0, 3.0, -1.0)], [], [(0, 1, 3, 2), (2, 3, 7, 6), (6, 7, 5, 4), (4, 5, 1, 0), (2, 6, 4, 0), (7, 3, 1, 5)])
_uv = me_cube_066.uv_layers.new(name='UVMap')
_uv.uv.foreach_set('vector', [0.375, 0.0, 0.625, 0.0, 0.625, 0.25, 0.375, 0.25, 0.375, 0.25, 0.625, 0.25, 0.625, 0.5, 0.375, 0.5, 0.375, 0.5, 0.625, 0.5, 0.625, 0.75, 0.375, 0.75, 0.375, 0.75, 0.625, 0.75, 0.625, 1.0, 0.375, 1.0, 0.125, 0.5, 0.375, 0.5, 0.375, 0.75, 0.125, 0.75, 0.625, 0.5, 0.875, 0.5, 0.875, 0.75, 0.625, 0.75])
me_cube_066.materials.append(mat_phiras)
me_cube_066.update()
me_cube_067 = bpy.data.meshes.new('Cube.067')
me_cube_067.from_pydata([(-1.0, 3.0, -3.0), (-1.0, 3.0, -1.0), (-1.0, 5.0, -3.0), (-1.0, 5.0, -1.0), (1.0, 3.0, -3.0), (1.0, 3.0, -1.0), (1.0, 5.0, -3.0), (1.0, 5.0, -1.0)], [], [(0, 1, 3, 2), (2, 3, 7, 6), (6, 7, 5, 4), (4, 5, 1, 0), (2, 6, 4, 0), (7, 3, 1, 5)])
_uv = me_cube_067.uv_layers.new(name='UVMap')
_uv.uv.foreach_set('vector', [0.375, 0.0, 0.625, 0.0, 0.625, 0.25, 0.375, 0.25, 0.375, 0.25, 0.625, 0.25, 0.625, 0.5, 0.375, 0.5, 0.375, 0.5, 0.625, 0.5, 0.625, 0.75, 0.375, 0.75, 0.375, 0.75, 0.625, 0.75, 0.625, 1.0, 0.375, 1.0, 0.125, 0.5, 0.375, 0.5, 0.375, 0.75, 0.125, 0.75, 0.625, 0.5, 0.875, 0.5, 0.875, 0.75, 0.625, 0.75])
me_cube_067.materials.append(mat_phiras)
me_cube_067.update()
me_cube_068 = bpy.data.meshes.new('Cube.068')
me_cube_068.from_pydata([(-1.0, -5.0, -3.0), (-1.0, -5.0, -1.0), (-1.0, -3.0, -3.0), (-1.0, -3.0, -1.0), (1.0, -5.0, -3.0), (1.0, -5.0, -1.0), (1.0, -3.0, -3.0), (1.0, -3.0, -1.0)], [], [(0, 1, 3, 2), (2, 3, 7, 6), (6, 7, 5, 4), (4, 5, 1, 0), (2, 6, 4, 0), (7, 3, 1, 5)])
_uv = me_cube_068.uv_layers.new(name='UVMap')
_uv.uv.foreach_set('vector', [0.375, 0.0, 0.625, 0.0, 0.625, 0.25, 0.375, 0.25, 0.375, 0.25, 0.625, 0.25, 0.625, 0.5, 0.375, 0.5, 0.375, 0.5, 0.625, 0.5, 0.625, 0.75, 0.375, 0.75, 0.375, 0.75, 0.625, 0.75, 0.625, 1.0, 0.375, 1.0, 0.125, 0.5, 0.375, 0.5, 0.375, 0.75, 0.125, 0.75, 0.625, 0.5, 0.875, 0.5, 0.875, 0.75, 0.625, 0.75])
me_cube_068.materials.append(mat_phiras)
me_cube_068.update()
me_cube_069 = bpy.data.meshes.new('Cube.069')
me_cube_069.from_pydata([(-1.0, -3.0, -3.0), (-1.0, -3.0, -1.0), (-1.0, -1.0, -3.0), (-1.0, -1.0, -1.0), (1.0, -3.0, -3.0), (1.0, -3.0, -1.0), (1.0, -1.0, -3.0), (1.0, -1.0, -1.0)], [], [(0, 1, 3, 2), (2, 3, 7, 6), (6, 7, 5, 4), (4, 5, 1, 0), (2, 6, 4, 0), (7, 3, 1, 5)])
_uv = me_cube_069.uv_layers.new(name='UVMap')
_uv.uv.foreach_set('vector', [0.375, 0.0, 0.625, 0.0, 0.625, 0.25, 0.375, 0.25, 0.375, 0.25, 0.625, 0.25, 0.625, 0.5, 0.375, 0.5, 0.375, 0.5, 0.625, 0.5, 0.625, 0.75, 0.375, 0.75, 0.375, 0.75, 0.625, 0.75, 0.625, 1.0, 0.375, 1.0, 0.125, 0.5, 0.375, 0.5, 0.375, 0.75, 0.125, 0.75, 0.625, 0.5, 0.875, 0.5, 0.875, 0.75, 0.625, 0.75])
me_cube_069.materials.append(mat_phiras)
me_cube_069.update()
me_cube_070 = bpy.data.meshes.new('Cube.070')
me_cube_070.from_pydata([(-5.0, -1.0, -5.0), (-5.0, -1.0, -3.0), (-5.0, 1.0, -5.0), (-5.0, 1.0, -3.0), (-3.0, -1.0, -5.0), (-3.0, -1.0, -3.0), (-3.0, 1.0, -5.0), (-3.0, 1.0, -3.0)], [], [(0, 1, 3, 2), (2, 3, 7, 6), (6, 7, 5, 4), (4, 5, 1, 0), (2, 6, 4, 0), (7, 3, 1, 5)])
_uv = me_cube_070.uv_layers.new(name='UVMap')
_uv.uv.foreach_set('vector', [0.375, 0.0, 0.625, 0.0, 0.625, 0.25, 0.375, 0.25, 0.375, 0.25, 0.625, 0.25, 0.625, 0.5, 0.375, 0.5, 0.375, 0.5, 0.625, 0.5, 0.625, 0.75, 0.375, 0.75, 0.375, 0.75, 0.625, 0.75, 0.625, 1.0, 0.375, 1.0, 0.125, 0.5, 0.375, 0.5, 0.375, 0.75, 0.125, 0.75, 0.625, 0.5, 0.875, 0.5, 0.875, 0.75, 0.625, 0.75])
me_cube_070.materials.append(mat_phiras)
me_cube_070.update()
me_cube_071 = bpy.data.meshes.new('Cube.071')
me_cube_071.from_pydata([(-3.0, -1.0, -5.0), (-3.0, -1.0, -3.0), (-3.0, 1.0, -5.0), (-3.0, 1.0, -3.0), (-1.0, -1.0, -5.0), (-1.0, -1.0, -3.0), (-1.0, 1.0, -5.0), (-1.0, 1.0, -3.0)], [], [(0, 1, 3, 2), (2, 3, 7, 6), (6, 7, 5, 4), (4, 5, 1, 0), (2, 6, 4, 0), (7, 3, 1, 5)])
_uv = me_cube_071.uv_layers.new(name='UVMap')
_uv.uv.foreach_set('vector', [0.375, 0.0, 0.625, 0.0, 0.625, 0.25, 0.375, 0.25, 0.375, 0.25, 0.625, 0.25, 0.625, 0.5, 0.375, 0.5, 0.375, 0.5, 0.625, 0.5, 0.625, 0.75, 0.375, 0.75, 0.375, 0.75, 0.625, 0.75, 0.625, 1.0, 0.375, 1.0, 0.125, 0.5, 0.375, 0.5, 0.375, 0.75, 0.125, 0.75, 0.625, 0.5, 0.875, 0.5, 0.875, 0.75, 0.625, 0.75])
me_cube_071.materials.append(mat_phiras)
me_cube_071.update()
me_cube_072 = bpy.data.meshes.new('Cube.072')
me_cube_072.from_pydata([(-1.0, -1.0, -5.0), (-1.0, -1.0, -3.0), (-1.0, 1.0, -5.0), (-1.0, 1.0, -3.0), (1.0, -1.0, -5.0), (1.0, -1.0, -3.0), (1.0, 1.0, -5.0), (1.0, 1.0, -3.0)], [], [(0, 1, 3, 2), (2, 3, 7, 6), (6, 7, 5, 4), (4, 5, 1, 0), (2, 6, 4, 0), (7, 3, 1, 5)])
_uv = me_cube_072.uv_layers.new(name='UVMap')
_uv.uv.foreach_set('vector', [0.375, 0.0, 0.625, 0.0, 0.625, 0.25, 0.375, 0.25, 0.375, 0.25, 0.625, 0.25, 0.625, 0.5, 0.375, 0.5, 0.375, 0.5, 0.625, 0.5, 0.625, 0.75, 0.375, 0.75, 0.375, 0.75, 0.625, 0.75, 0.625, 1.0, 0.375, 1.0, 0.125, 0.5, 0.375, 0.5, 0.375, 0.75, 0.125, 0.75, 0.625, 0.5, 0.875, 0.5, 0.875, 0.75, 0.625, 0.75])
me_cube_072.materials.append(mat_phiras)
me_cube_072.update()
me_cube_073 = bpy.data.meshes.new('Cube.073')
me_cube_073.from_pydata([(1.0, -1.0, -5.0), (1.0, -1.0, -3.0), (1.0, 1.0, -5.0), (1.0, 1.0, -3.0), (3.0, -1.0, -5.0), (3.0, -1.0, -3.0), (3.0, 1.0, -5.0), (3.0, 1.0, -3.0)], [], [(0, 1, 3, 2), (2, 3, 7, 6), (6, 7, 5, 4), (4, 5, 1, 0), (2, 6, 4, 0), (7, 3, 1, 5)])
_uv = me_cube_073.uv_layers.new(name='UVMap')
_uv.uv.foreach_set('vector', [0.375, 0.0, 0.625, 0.0, 0.625, 0.25, 0.375, 0.25, 0.375, 0.25, 0.625, 0.25, 0.625, 0.5, 0.375, 0.5, 0.375, 0.5, 0.625, 0.5, 0.625, 0.75, 0.375, 0.75, 0.375, 0.75, 0.625, 0.75, 0.625, 1.0, 0.375, 1.0, 0.125, 0.5, 0.375, 0.5, 0.375, 0.75, 0.125, 0.75, 0.625, 0.5, 0.875, 0.5, 0.875, 0.75, 0.625, 0.75])
me_cube_073.materials.append(mat_phiras)
me_cube_073.update()
me_cube_074 = bpy.data.meshes.new('Cube.074')
me_cube_074.from_pydata([(3.0, -1.0, -5.0), (3.0, -1.0, -3.0), (3.0, 1.0, -5.0), (3.0, 1.0, -3.0), (5.0, -1.0, -5.0), (5.0, -1.0, -3.0), (5.0, 1.0, -5.0), (5.0, 1.0, -3.0)], [], [(0, 1, 3, 2), (2, 3, 7, 6), (6, 7, 5, 4), (4, 5, 1, 0), (2, 6, 4, 0), (7, 3, 1, 5)])
_uv = me_cube_074.uv_layers.new(name='UVMap')
_uv.uv.foreach_set('vector', [0.375, 0.0, 0.625, 0.0, 0.625, 0.25, 0.375, 0.25, 0.375, 0.25, 0.625, 0.25, 0.625, 0.5, 0.375, 0.5, 0.375, 0.5, 0.625, 0.5, 0.625, 0.75, 0.375, 0.75, 0.375, 0.75, 0.625, 0.75, 0.625, 1.0, 0.375, 1.0, 0.125, 0.5, 0.375, 0.5, 0.375, 0.75, 0.125, 0.75, 0.625, 0.5, 0.875, 0.5, 0.875, 0.75, 0.625, 0.75])
me_cube_074.materials.append(mat_phiras)
me_cube_074.update()
me_cube_075 = bpy.data.meshes.new('Cube.075')
me_cube_075.from_pydata([(-1.0, 1.0, -5.0), (-1.0, 1.0, -3.0), (-1.0, 3.0, -5.0), (-1.0, 3.0, -3.0), (1.0, 1.0, -5.0), (1.0, 1.0, -3.0), (1.0, 3.0, -5.0), (1.0, 3.0, -3.0)], [], [(0, 1, 3, 2), (2, 3, 7, 6), (6, 7, 5, 4), (4, 5, 1, 0), (2, 6, 4, 0), (7, 3, 1, 5)])
_uv = me_cube_075.uv_layers.new(name='UVMap')
_uv.uv.foreach_set('vector', [0.375, 0.0, 0.625, 0.0, 0.625, 0.25, 0.375, 0.25, 0.375, 0.25, 0.625, 0.25, 0.625, 0.5, 0.375, 0.5, 0.375, 0.5, 0.625, 0.5, 0.625, 0.75, 0.375, 0.75, 0.375, 0.75, 0.625, 0.75, 0.625, 1.0, 0.375, 1.0, 0.125, 0.5, 0.375, 0.5, 0.375, 0.75, 0.125, 0.75, 0.625, 0.5, 0.875, 0.5, 0.875, 0.75, 0.625, 0.75])
me_cube_075.materials.append(mat_phiras)
me_cube_075.update()
me_cube_076 = bpy.data.meshes.new('Cube.076')
me_cube_076.from_pydata([(-1.0, 3.0, -5.0), (-1.0, 3.0, -3.0), (-1.0, 5.0, -5.0), (-1.0, 5.0, -3.0), (1.0, 3.0, -5.0), (1.0, 3.0, -3.0), (1.0, 5.0, -5.0), (1.0, 5.0, -3.0)], [], [(0, 1, 3, 2), (2, 3, 7, 6), (6, 7, 5, 4), (4, 5, 1, 0), (2, 6, 4, 0), (7, 3, 1, 5)])
_uv = me_cube_076.uv_layers.new(name='UVMap')
_uv.uv.foreach_set('vector', [0.375, 0.0, 0.625, 0.0, 0.625, 0.25, 0.375, 0.25, 0.375, 0.25, 0.625, 0.25, 0.625, 0.5, 0.375, 0.5, 0.375, 0.5, 0.625, 0.5, 0.625, 0.75, 0.375, 0.75, 0.375, 0.75, 0.625, 0.75, 0.625, 1.0, 0.375, 1.0, 0.125, 0.5, 0.375, 0.5, 0.375, 0.75, 0.125, 0.75, 0.625, 0.5, 0.875, 0.5, 0.875, 0.75, 0.625, 0.75])
me_cube_076.materials.append(mat_phiras)
me_cube_076.update()
me_cube_077 = bpy.data.meshes.new('Cube.077')
me_cube_077.from_pydata([(-1.0, -5.0, -5.0), (-1.0, -5.0, -3.0), (-1.0, -3.0, -5.0), (-1.0, -3.0, -3.0), (1.0, -5.0, -5.0), (1.0, -5.0, -3.0), (1.0, -3.0, -5.0), (1.0, -3.0, -3.0)], [], [(0, 1, 3, 2), (2, 3, 7, 6), (6, 7, 5, 4), (4, 5, 1, 0), (2, 6, 4, 0), (7, 3, 1, 5)])
_uv = me_cube_077.uv_layers.new(name='UVMap')
_uv.uv.foreach_set('vector', [0.375, 0.0, 0.625, 0.0, 0.625, 0.25, 0.375, 0.25, 0.375, 0.25, 0.625, 0.25, 0.625, 0.5, 0.375, 0.5, 0.375, 0.5, 0.625, 0.5, 0.625, 0.75, 0.375, 0.75, 0.375, 0.75, 0.625, 0.75, 0.625, 1.0, 0.375, 1.0, 0.125, 0.5, 0.375, 0.5, 0.375, 0.75, 0.125, 0.75, 0.625, 0.5, 0.875, 0.5, 0.875, 0.75, 0.625, 0.75])
me_cube_077.materials.append(mat_phiras)
me_cube_077.update()
me_cube_078 = bpy.data.meshes.new('Cube.078')
me_cube_078.from_pydata([(-1.0, -3.0, -5.0), (-1.0, -3.0, -3.0), (-1.0, -1.0, -5.0), (-1.0, -1.0, -3.0), (1.0, -3.0, -5.0), (1.0, -3.0, -3.0), (1.0, -1.0, -5.0), (1.0, -1.0, -3.0)], [], [(0, 1, 3, 2), (2, 3, 7, 6), (6, 7, 5, 4), (4, 5, 1, 0), (2, 6, 4, 0), (7, 3, 1, 5)])
_uv = me_cube_078.uv_layers.new(name='UVMap')
_uv.uv.foreach_set('vector', [0.375, 0.0, 0.625, 0.0, 0.625, 0.25, 0.375, 0.25, 0.375, 0.25, 0.625, 0.25, 0.625, 0.5, 0.375, 0.5, 0.375, 0.5, 0.625, 0.5, 0.625, 0.75, 0.375, 0.75, 0.375, 0.75, 0.625, 0.75, 0.625, 1.0, 0.375, 1.0, 0.125, 0.5, 0.375, 0.5, 0.375, 0.75, 0.125, 0.75, 0.625, 0.5, 0.875, 0.5, 0.875, 0.75, 0.625, 0.75])
me_cube_078.materials.append(mat_phiras)
me_cube_078.update()
me_cube_079 = bpy.data.meshes.new('Cube.079')
me_cube_079.from_pydata([(1.0, -5.0, -1.0), (1.0, -5.0, 1.0), (1.0, -3.0, -1.0), (1.0, -3.0, 1.0), (3.0, -5.0, -1.0), (3.0, -5.0, 1.0), (3.0, -3.0, -1.0), (3.0, -3.0, 1.0)], [], [(0, 1, 3, 2), (2, 3, 7, 6), (6, 7, 5, 4), (4, 5, 1, 0), (2, 6, 4, 0), (7, 3, 1, 5)])
_uv = me_cube_079.uv_layers.new(name='UVMap')
_uv.uv.foreach_set('vector', [0.375, 0.0, 0.625, 0.0, 0.625, 0.25, 0.375, 0.25, 0.375, 0.25, 0.625, 0.25, 0.625, 0.5, 0.375, 0.5, 0.375, 0.5, 0.625, 0.5, 0.625, 0.75, 0.375, 0.75, 0.375, 0.75, 0.625, 0.75, 0.625, 1.0, 0.375, 1.0, 0.125, 0.5, 0.375, 0.5, 0.375, 0.75, 0.125, 0.75, 0.625, 0.5, 0.875, 0.5, 0.875, 0.75, 0.625, 0.75])
me_cube_079.materials.append(mat_phiras)
me_cube_079.update()
me_cube_080 = bpy.data.meshes.new('Cube.080')
me_cube_080.from_pydata([(3.0, -5.0, -1.0), (3.0, -5.0, 1.0), (3.0, -3.0, -1.0), (3.0, -3.0, 1.0), (5.0, -5.0, -1.0), (5.0, -5.0, 1.0), (5.0, -3.0, -1.0), (5.0, -3.0, 1.0)], [], [(0, 1, 3, 2), (2, 3, 7, 6), (6, 7, 5, 4), (4, 5, 1, 0), (2, 6, 4, 0), (7, 3, 1, 5)])
_uv = me_cube_080.uv_layers.new(name='UVMap')
_uv.uv.foreach_set('vector', [0.375, 0.0, 0.625, 0.0, 0.625, 0.25, 0.375, 0.25, 0.375, 0.25, 0.625, 0.25, 0.625, 0.5, 0.375, 0.5, 0.375, 0.5, 0.625, 0.5, 0.625, 0.75, 0.375, 0.75, 0.375, 0.75, 0.625, 0.75, 0.625, 1.0, 0.375, 1.0, 0.125, 0.5, 0.375, 0.5, 0.375, 0.75, 0.125, 0.75, 0.625, 0.5, 0.875, 0.5, 0.875, 0.75, 0.625, 0.75])
me_cube_080.materials.append(mat_phiras)
me_cube_080.update()
me_cube_081 = bpy.data.meshes.new('Cube.081')
me_cube_081.from_pydata([(1.0, -3.0, -1.0), (1.0, -3.0, 1.0), (1.0, -1.0, -1.0), (1.0, -1.0, 1.0), (3.0, -3.0, -1.0), (3.0, -3.0, 1.0), (3.0, -1.0, -1.0), (3.0, -1.0, 1.0)], [], [(0, 1, 3, 2), (2, 3, 7, 6), (6, 7, 5, 4), (4, 5, 1, 0), (2, 6, 4, 0), (7, 3, 1, 5)])
_uv = me_cube_081.uv_layers.new(name='UVMap')
_uv.uv.foreach_set('vector', [0.375, 0.0, 0.625, 0.0, 0.625, 0.25, 0.375, 0.25, 0.375, 0.25, 0.625, 0.25, 0.625, 0.5, 0.375, 0.5, 0.375, 0.5, 0.625, 0.5, 0.625, 0.75, 0.375, 0.75, 0.375, 0.75, 0.625, 0.75, 0.625, 1.0, 0.375, 1.0, 0.125, 0.5, 0.375, 0.5, 0.375, 0.75, 0.125, 0.75, 0.625, 0.5, 0.875, 0.5, 0.875, 0.75, 0.625, 0.75])
me_cube_081.materials.append(mat_phiras)
me_cube_081.update()
me_cube_082 = bpy.data.meshes.new('Cube.082')
me_cube_082.from_pydata([(3.0, -3.0, -1.0), (3.0, -3.0, 1.0), (3.0, -1.0, -1.0), (3.0, -1.0, 1.0), (5.0, -3.0, -1.0), (5.0, -3.0, 1.0), (5.0, -1.0, -1.0), (5.0, -1.0, 1.0)], [], [(0, 1, 3, 2), (2, 3, 7, 6), (6, 7, 5, 4), (4, 5, 1, 0), (2, 6, 4, 0), (7, 3, 1, 5)])
_uv = me_cube_082.uv_layers.new(name='UVMap')
_uv.uv.foreach_set('vector', [0.375, 0.0, 0.625, 0.0, 0.625, 0.25, 0.375, 0.25, 0.375, 0.25, 0.625, 0.25, 0.625, 0.5, 0.375, 0.5, 0.375, 0.5, 0.625, 0.5, 0.625, 0.75, 0.375, 0.75, 0.375, 0.75, 0.625, 0.75, 0.625, 1.0, 0.375, 1.0, 0.125, 0.5, 0.375, 0.5, 0.375, 0.75, 0.125, 0.75, 0.625, 0.5, 0.875, 0.5, 0.875, 0.75, 0.625, 0.75])
me_cube_082.materials.append(mat_phiras)
me_cube_082.update()
me_cube_083 = bpy.data.meshes.new('Cube.083')
me_cube_083.from_pydata([(-5.0, -5.0, -1.0), (-5.0, -5.0, 1.0), (-5.0, -3.0, -1.0), (-5.0, -3.0, 1.0), (-3.0, -5.0, -1.0), (-3.0, -5.0, 1.0), (-3.0, -3.0, -1.0), (-3.0, -3.0, 1.0)], [], [(0, 1, 3, 2), (2, 3, 7, 6), (6, 7, 5, 4), (4, 5, 1, 0), (2, 6, 4, 0), (7, 3, 1, 5)])
_uv = me_cube_083.uv_layers.new(name='UVMap')
_uv.uv.foreach_set('vector', [0.375, 0.0, 0.625, 0.0, 0.625, 0.25, 0.375, 0.25, 0.375, 0.25, 0.625, 0.25, 0.625, 0.5, 0.375, 0.5, 0.375, 0.5, 0.625, 0.5, 0.625, 0.75, 0.375, 0.75, 0.375, 0.75, 0.625, 0.75, 0.625, 1.0, 0.375, 1.0, 0.125, 0.5, 0.375, 0.5, 0.375, 0.75, 0.125, 0.75, 0.625, 0.5, 0.875, 0.5, 0.875, 0.75, 0.625, 0.75])
me_cube_083.materials.append(mat_phiras)
me_cube_083.update()
me_cube_084 = bpy.data.meshes.new('Cube.084')
me_cube_084.from_pydata([(-3.0, -5.0, -1.0), (-3.0, -5.0, 1.0), (-3.0, -3.0, -1.0), (-3.0, -3.0, 1.0), (-1.0, -5.0, -1.0), (-1.0, -5.0, 1.0), (-1.0, -3.0, -1.0), (-1.0, -3.0, 1.0)], [], [(0, 1, 3, 2), (2, 3, 7, 6), (6, 7, 5, 4), (4, 5, 1, 0), (2, 6, 4, 0), (7, 3, 1, 5)])
_uv = me_cube_084.uv_layers.new(name='UVMap')
_uv.uv.foreach_set('vector', [0.375, 0.0, 0.625, 0.0, 0.625, 0.25, 0.375, 0.25, 0.375, 0.25, 0.625, 0.25, 0.625, 0.5, 0.375, 0.5, 0.375, 0.5, 0.625, 0.5, 0.625, 0.75, 0.375, 0.75, 0.375, 0.75, 0.625, 0.75, 0.625, 1.0, 0.375, 1.0, 0.125, 0.5, 0.375, 0.5, 0.375, 0.75, 0.125, 0.75, 0.625, 0.5, 0.875, 0.5, 0.875, 0.75, 0.625, 0.75])
me_cube_084.materials.append(mat_phiras)
me_cube_084.update()
me_cube_085 = bpy.data.meshes.new('Cube.085')
me_cube_085.from_pydata([(-5.0, -3.0, -1.0), (-5.0, -3.0, 1.0), (-5.0, -1.0, -1.0), (-5.0, -1.0, 1.0), (-3.0, -3.0, -1.0), (-3.0, -3.0, 1.0), (-3.0, -1.0, -1.0), (-3.0, -1.0, 1.0)], [], [(0, 1, 3, 2), (2, 3, 7, 6), (6, 7, 5, 4), (4, 5, 1, 0), (2, 6, 4, 0), (7, 3, 1, 5)])
_uv = me_cube_085.uv_layers.new(name='UVMap')
_uv.uv.foreach_set('vector', [0.375, 0.0, 0.625, 0.0, 0.625, 0.25, 0.375, 0.25, 0.375, 0.25, 0.625, 0.25, 0.625, 0.5, 0.375, 0.5, 0.375, 0.5, 0.625, 0.5, 0.625, 0.75, 0.375, 0.75, 0.375, 0.75, 0.625, 0.75, 0.625, 1.0, 0.375, 1.0, 0.125, 0.5, 0.375, 0.5, 0.375, 0.75, 0.125, 0.75, 0.625, 0.5, 0.875, 0.5, 0.875, 0.75, 0.625, 0.75])
me_cube_085.materials.append(mat_phiras)
me_cube_085.update()
me_cube_086 = bpy.data.meshes.new('Cube.086')
me_cube_086.from_pydata([(-3.0, -3.0, -1.0), (-3.0, -3.0, 1.0), (-3.0, -1.0, -1.0), (-3.0, -1.0, 1.0), (-1.0, -3.0, -1.0), (-1.0, -3.0, 1.0), (-1.0, -1.0, -1.0), (-1.0, -1.0, 1.0)], [], [(0, 1, 3, 2), (2, 3, 7, 6), (6, 7, 5, 4), (4, 5, 1, 0), (2, 6, 4, 0), (7, 3, 1, 5)])
_uv = me_cube_086.uv_layers.new(name='UVMap')
_uv.uv.foreach_set('vector', [0.375, 0.0, 0.625, 0.0, 0.625, 0.25, 0.375, 0.25, 0.375, 0.25, 0.625, 0.25, 0.625, 0.5, 0.375, 0.5, 0.375, 0.5, 0.625, 0.5, 0.625, 0.75, 0.375, 0.75, 0.375, 0.75, 0.625, 0.75, 0.625, 1.0, 0.375, 1.0, 0.125, 0.5, 0.375, 0.5, 0.375, 0.75, 0.125, 0.75, 0.625, 0.5, 0.875, 0.5, 0.875, 0.75, 0.625, 0.75])
me_cube_086.materials.append(mat_phiras)
me_cube_086.update()
me_cube_087 = bpy.data.meshes.new('Cube.087')
me_cube_087.from_pydata([(1.0, 1.0, -1.0), (1.0, 1.0, 1.0), (1.0, 3.0, -1.0), (1.0, 3.0, 1.0), (3.0, 1.0, -1.0), (3.0, 1.0, 1.0), (3.0, 3.0, -1.0), (3.0, 3.0, 1.0)], [], [(0, 1, 3, 2), (2, 3, 7, 6), (6, 7, 5, 4), (4, 5, 1, 0), (2, 6, 4, 0), (7, 3, 1, 5)])
_uv = me_cube_087.uv_layers.new(name='UVMap')
_uv.uv.foreach_set('vector', [0.375, 0.0, 0.625, 0.0, 0.625, 0.25, 0.375, 0.25, 0.375, 0.25, 0.625, 0.25, 0.625, 0.5, 0.375, 0.5, 0.375, 0.5, 0.625, 0.5, 0.625, 0.75, 0.375, 0.75, 0.375, 0.75, 0.625, 0.75, 0.625, 1.0, 0.375, 1.0, 0.125, 0.5, 0.375, 0.5, 0.375, 0.75, 0.125, 0.75, 0.625, 0.5, 0.875, 0.5, 0.875, 0.75, 0.625, 0.75])
me_cube_087.materials.append(mat_phiras)
me_cube_087.update()
me_cube_088 = bpy.data.meshes.new('Cube.088')
me_cube_088.from_pydata([(3.0, 1.0, -1.0), (3.0, 1.0, 1.0), (3.0, 3.0, -1.0), (3.0, 3.0, 1.0), (5.0, 1.0, -1.0), (5.0, 1.0, 1.0), (5.0, 3.0, -1.0), (5.0, 3.0, 1.0)], [], [(0, 1, 3, 2), (2, 3, 7, 6), (6, 7, 5, 4), (4, 5, 1, 0), (2, 6, 4, 0), (7, 3, 1, 5)])
_uv = me_cube_088.uv_layers.new(name='UVMap')
_uv.uv.foreach_set('vector', [0.375, 0.0, 0.625, 0.0, 0.625, 0.25, 0.375, 0.25, 0.375, 0.25, 0.625, 0.25, 0.625, 0.5, 0.375, 0.5, 0.375, 0.5, 0.625, 0.5, 0.625, 0.75, 0.375, 0.75, 0.375, 0.75, 0.625, 0.75, 0.625, 1.0, 0.375, 1.0, 0.125, 0.5, 0.375, 0.5, 0.375, 0.75, 0.125, 0.75, 0.625, 0.5, 0.875, 0.5, 0.875, 0.75, 0.625, 0.75])
me_cube_088.materials.append(mat_phiras)
me_cube_088.update()
me_cube_089 = bpy.data.meshes.new('Cube.089')
me_cube_089.from_pydata([(1.0, 3.0, -1.0), (1.0, 3.0, 1.0), (1.0, 5.0, -1.0), (1.0, 5.0, 1.0), (3.0, 3.0, -1.0), (3.0, 3.0, 1.0), (3.0, 5.0, -1.0), (3.0, 5.0, 1.0)], [], [(0, 1, 3, 2), (2, 3, 7, 6), (6, 7, 5, 4), (4, 5, 1, 0), (2, 6, 4, 0), (7, 3, 1, 5)])
_uv = me_cube_089.uv_layers.new(name='UVMap')
_uv.uv.foreach_set('vector', [0.375, 0.0, 0.625, 0.0, 0.625, 0.25, 0.375, 0.25, 0.375, 0.25, 0.625, 0.25, 0.625, 0.5, 0.375, 0.5, 0.375, 0.5, 0.625, 0.5, 0.625, 0.75, 0.375, 0.75, 0.375, 0.75, 0.625, 0.75, 0.625, 1.0, 0.375, 1.0, 0.125, 0.5, 0.375, 0.5, 0.375, 0.75, 0.125, 0.75, 0.625, 0.5, 0.875, 0.5, 0.875, 0.75, 0.625, 0.75])
me_cube_089.materials.append(mat_phiras)
me_cube_089.update()
me_cube_090 = bpy.data.meshes.new('Cube.090')
me_cube_090.from_pydata([(3.0, 3.0, -1.0), (3.0, 3.0, 1.0), (3.0, 5.0, -1.0), (3.0, 5.0, 1.0), (5.0, 3.0, -1.0), (5.0, 3.0, 1.0), (5.0, 5.0, -1.0), (5.0, 5.0, 1.0)], [], [(0, 1, 3, 2), (2, 3, 7, 6), (6, 7, 5, 4), (4, 5, 1, 0), (2, 6, 4, 0), (7, 3, 1, 5)])
_uv = me_cube_090.uv_layers.new(name='UVMap')
_uv.uv.foreach_set('vector', [0.375, 0.0, 0.625, 0.0, 0.625, 0.25, 0.375, 0.25, 0.375, 0.25, 0.625, 0.25, 0.625, 0.5, 0.375, 0.5, 0.375, 0.5, 0.625, 0.5, 0.625, 0.75, 0.375, 0.75, 0.375, 0.75, 0.625, 0.75, 0.625, 1.0, 0.375, 1.0, 0.125, 0.5, 0.375, 0.5, 0.375, 0.75, 0.125, 0.75, 0.625, 0.5, 0.875, 0.5, 0.875, 0.75, 0.625, 0.75])
me_cube_090.materials.append(mat_phiras)
me_cube_090.update()
me_cube_091 = bpy.data.meshes.new('Cube.091')
me_cube_091.from_pydata([(-5.0, 1.0, -1.0), (-5.0, 1.0, 1.0), (-5.0, 3.0, -1.0), (-5.0, 3.0, 1.0), (-3.0, 1.0, -1.0), (-3.0, 1.0, 1.0), (-3.0, 3.0, -1.0), (-3.0, 3.0, 1.0)], [], [(0, 1, 3, 2), (2, 3, 7, 6), (6, 7, 5, 4), (4, 5, 1, 0), (2, 6, 4, 0), (7, 3, 1, 5)])
_uv = me_cube_091.uv_layers.new(name='UVMap')
_uv.uv.foreach_set('vector', [0.375, 0.0, 0.625, 0.0, 0.625, 0.25, 0.375, 0.25, 0.375, 0.25, 0.625, 0.25, 0.625, 0.5, 0.375, 0.5, 0.375, 0.5, 0.625, 0.5, 0.625, 0.75, 0.375, 0.75, 0.375, 0.75, 0.625, 0.75, 0.625, 1.0, 0.375, 1.0, 0.125, 0.5, 0.375, 0.5, 0.375, 0.75, 0.125, 0.75, 0.625, 0.5, 0.875, 0.5, 0.875, 0.75, 0.625, 0.75])
me_cube_091.materials.append(mat_phiras)
me_cube_091.update()
me_cube_092 = bpy.data.meshes.new('Cube.092')
me_cube_092.from_pydata([(-3.0, 1.0, -1.0), (-3.0, 1.0, 1.0), (-3.0, 3.0, -1.0), (-3.0, 3.0, 1.0), (-1.0, 1.0, -1.0), (-1.0, 1.0, 1.0), (-1.0, 3.0, -1.0), (-1.0, 3.0, 1.0)], [], [(0, 1, 3, 2), (2, 3, 7, 6), (6, 7, 5, 4), (4, 5, 1, 0), (2, 6, 4, 0), (7, 3, 1, 5)])
_uv = me_cube_092.uv_layers.new(name='UVMap')
_uv.uv.foreach_set('vector', [0.375, 0.0, 0.625, 0.0, 0.625, 0.25, 0.375, 0.25, 0.375, 0.25, 0.625, 0.25, 0.625, 0.5, 0.375, 0.5, 0.375, 0.5, 0.625, 0.5, 0.625, 0.75, 0.375, 0.75, 0.375, 0.75, 0.625, 0.75, 0.625, 1.0, 0.375, 1.0, 0.125, 0.5, 0.375, 0.5, 0.375, 0.75, 0.125, 0.75, 0.625, 0.5, 0.875, 0.5, 0.875, 0.75, 0.625, 0.75])
me_cube_092.materials.append(mat_phiras)
me_cube_092.update()
me_cube_093 = bpy.data.meshes.new('Cube.093')
me_cube_093.from_pydata([(-5.0, 3.0, -1.0), (-5.0, 3.0, 1.0), (-5.0, 5.0, -1.0), (-5.0, 5.0, 1.0), (-3.0, 3.0, -1.0), (-3.0, 3.0, 1.0), (-3.0, 5.0, -1.0), (-3.0, 5.0, 1.0)], [], [(0, 1, 3, 2), (2, 3, 7, 6), (6, 7, 5, 4), (4, 5, 1, 0), (2, 6, 4, 0), (7, 3, 1, 5)])
_uv = me_cube_093.uv_layers.new(name='UVMap')
_uv.uv.foreach_set('vector', [0.375, 0.0, 0.625, 0.0, 0.625, 0.25, 0.375, 0.25, 0.375, 0.25, 0.625, 0.25, 0.625, 0.5, 0.375, 0.5, 0.375, 0.5, 0.625, 0.5, 0.625, 0.75, 0.375, 0.75, 0.375, 0.75, 0.625, 0.75, 0.625, 1.0, 0.375, 1.0, 0.125, 0.5, 0.375, 0.5, 0.375, 0.75, 0.125, 0.75, 0.625, 0.5, 0.875, 0.5, 0.875, 0.75, 0.625, 0.75])
me_cube_093.materials.append(mat_phiras)
me_cube_093.update()
me_cube_094 = bpy.data.meshes.new('Cube.094')
me_cube_094.from_pydata([(-3.0, 3.0, -1.0), (-3.0, 3.0, 1.0), (-3.0, 5.0, -1.0), (-3.0, 5.0, 1.0), (-1.0, 3.0, -1.0), (-1.0, 3.0, 1.0), (-1.0, 5.0, -1.0), (-1.0, 5.0, 1.0)], [], [(0, 1, 3, 2), (2, 3, 7, 6), (6, 7, 5, 4), (4, 5, 1, 0), (2, 6, 4, 0), (7, 3, 1, 5)])
_uv = me_cube_094.uv_layers.new(name='UVMap')
_uv.uv.foreach_set('vector', [0.375, 0.0, 0.625, 0.0, 0.625, 0.25, 0.375, 0.25, 0.375, 0.25, 0.625, 0.25, 0.625, 0.5, 0.375, 0.5, 0.375, 0.5, 0.625, 0.5, 0.625, 0.75, 0.375, 0.75, 0.375, 0.75, 0.625, 0.75, 0.625, 1.0, 0.375, 1.0, 0.125, 0.5, 0.375, 0.5, 0.375, 0.75, 0.125, 0.75, 0.625, 0.5, 0.875, 0.5, 0.875, 0.75, 0.625, 0.75])
me_cube_094.materials.append(mat_phiras)
me_cube_094.update()

# ---- objects
ob_cube = bpy.data.objects.new('Cube', me_cube_034)
ob_cube_027 = bpy.data.objects.new('Cube.027', me_cube_035)
ob_cube_028 = bpy.data.objects.new('Cube.028', me_cube_036)
ob_cube_029 = bpy.data.objects.new('Cube.029', me_cube_037)
ob_cube_030 = bpy.data.objects.new('Cube.030', me_cube_038)
ob_cube_031 = bpy.data.objects.new('Cube.031', me_cube_039)
ob_cube_032 = bpy.data.objects.new('Cube.032', me_cube_040)
ob_cube_033 = bpy.data.objects.new('Cube.033', me_cube_041)
ob_cube_034 = bpy.data.objects.new('Cube.034', me_cube_042)
ob_cube_035 = bpy.data.objects.new('Cube.035', me_cube_043)
ob_cube_036 = bpy.data.objects.new('Cube.036', me_cube_044)
ob_cube_037 = bpy.data.objects.new('Cube.037', me_cube_045)
ob_cube_038 = bpy.data.objects.new('Cube.038', me_cube_046)
ob_cube_039 = bpy.data.objects.new('Cube.039', me_cube_047)
ob_cube_040 = bpy.data.objects.new('Cube.040', me_cube_048)
ob_cube_041 = bpy.data.objects.new('Cube.041', me_cube_049)
ob_cube_042 = bpy.data.objects.new('Cube.042', me_cube_050)
ob_cube_043 = bpy.data.objects.new('Cube.043', me_cube_051)
ob_cube_044 = bpy.data.objects.new('Cube.044', me_cube_052)
ob_cube_045 = bpy.data.objects.new('Cube.045', me_cube_053)
ob_cube_046 = bpy.data.objects.new('Cube.046', me_cube_054)
ob_cube_047 = bpy.data.objects.new('Cube.047', me_cube_055)
ob_cube_048 = bpy.data.objects.new('Cube.048', me_cube_056)
ob_cube_049 = bpy.data.objects.new('Cube.049', me_cube_057)
ob_cube_050 = bpy.data.objects.new('Cube.050', me_cube_058)
ob_cube_051 = bpy.data.objects.new('Cube.051', me_cube_059)
ob_cube_052 = bpy.data.objects.new('Cube.052', me_cube_060)
ob_cube_053 = bpy.data.objects.new('Cube.053', me_cube_061)
ob_cube_054 = bpy.data.objects.new('Cube.054', me_cube_062)
ob_cube_055 = bpy.data.objects.new('Cube.055', me_cube_063)
ob_cube_056 = bpy.data.objects.new('Cube.056', me_cube_064)
ob_cube_057 = bpy.data.objects.new('Cube.057', me_cube_065)
ob_cube_058 = bpy.data.objects.new('Cube.058', me_cube_066)
ob_cube_059 = bpy.data.objects.new('Cube.059', me_cube_067)
ob_cube_060 = bpy.data.objects.new('Cube.060', me_cube_068)
ob_cube_061 = bpy.data.objects.new('Cube.061', me_cube_069)
ob_cube_062 = bpy.data.objects.new('Cube.062', me_cube_070)
ob_cube_063 = bpy.data.objects.new('Cube.063', me_cube_071)
ob_cube_064 = bpy.data.objects.new('Cube.064', me_cube_072)
ob_cube_065 = bpy.data.objects.new('Cube.065', me_cube_073)
ob_cube_066 = bpy.data.objects.new('Cube.066', me_cube_074)
ob_cube_067 = bpy.data.objects.new('Cube.067', me_cube_075)
ob_cube_068 = bpy.data.objects.new('Cube.068', me_cube_076)
ob_cube_069 = bpy.data.objects.new('Cube.069', me_cube_077)
ob_cube_070 = bpy.data.objects.new('Cube.070', me_cube_078)
ob_cube_071 = bpy.data.objects.new('Cube.071', me_cube_079)
ob_cube_072 = bpy.data.objects.new('Cube.072', me_cube_080)
ob_cube_073 = bpy.data.objects.new('Cube.073', me_cube_081)
ob_cube_074 = bpy.data.objects.new('Cube.074', me_cube_082)
ob_cube_075 = bpy.data.objects.new('Cube.075', me_cube_083)
ob_cube_076 = bpy.data.objects.new('Cube.076', me_cube_084)
ob_cube_077 = bpy.data.objects.new('Cube.077', me_cube_085)
ob_cube_078 = bpy.data.objects.new('Cube.078', me_cube_086)
ob_cube_079 = bpy.data.objects.new('Cube.079', me_cube_087)
ob_cube_080 = bpy.data.objects.new('Cube.080', me_cube_088)
ob_cube_081 = bpy.data.objects.new('Cube.081', me_cube_089)
ob_cube_082 = bpy.data.objects.new('Cube.082', me_cube_090)
ob_cube_083 = bpy.data.objects.new('Cube.083', me_cube_091)
ob_cube_084 = bpy.data.objects.new('Cube.084', me_cube_092)
ob_cube_085 = bpy.data.objects.new('Cube.085', me_cube_093)
ob_cube_086 = bpy.data.objects.new('Cube.086', me_cube_094)
ob_empty = bpy.data.objects.new('Empty', None)

# ---- transforms, parenting, visibility, modifiers, constraints
ob_cube.parent = ob_empty
ob_cube.matrix_parent_inverse = Matrix(((1.0, -0.0, 0.0, -9.422), (-0.0, 1.0, -0.0, -0.4791), (0.0, -0.0, 1.0, 0.3629), (-0.0, 0.0, -0.0, 1.0)))
ob_cube.location = (9.422, 0.4791, -0.3629)
ob_cube.scale = (0.1, 0.1, 0.1)
ob_cube_027.parent = ob_empty
ob_cube_027.matrix_parent_inverse = Matrix(((1.0, -0.0, 0.0, -9.422), (-0.0, 1.0, -0.0, -0.4791), (0.0, -0.0, 1.0, 0.3629), (-0.0, 0.0, -0.0, 1.0)))
ob_cube_027.location = (9.422, 0.4791, -0.3629)
ob_cube_027.scale = (0.1, 0.1, 0.1)
ob_cube_028.parent = ob_empty
ob_cube_028.matrix_parent_inverse = Matrix(((1.0, -0.0, 0.0, -9.422), (-0.0, 1.0, -0.0, -0.4791), (0.0, -0.0, 1.0, 0.3629), (-0.0, 0.0, -0.0, 1.0)))
ob_cube_028.location = (9.422, 0.4791, -0.3629)
ob_cube_028.scale = (0.1, 0.1, 0.1)
ob_cube_029.parent = ob_empty
ob_cube_029.matrix_parent_inverse = Matrix(((1.0, -0.0, 0.0, -9.422), (-0.0, 1.0, -0.0, -0.4791), (0.0, -0.0, 1.0, 0.3629), (-0.0, 0.0, -0.0, 1.0)))
ob_cube_029.location = (9.422, 0.4791, -0.3629)
ob_cube_029.scale = (0.1, 0.1, 0.1)
ob_cube_030.parent = ob_empty
ob_cube_030.matrix_parent_inverse = Matrix(((1.0, -0.0, 0.0, -9.422), (-0.0, 1.0, -0.0, -0.4791), (0.0, -0.0, 1.0, 0.3629), (-0.0, 0.0, -0.0, 1.0)))
ob_cube_030.location = (9.422, 0.4791, -0.3629)
ob_cube_030.scale = (0.1, 0.1, 0.1)
ob_cube_031.parent = ob_empty
ob_cube_031.matrix_parent_inverse = Matrix(((1.0, -0.0, 0.0, -9.422), (-0.0, 1.0, -0.0, -0.4791), (0.0, -0.0, 1.0, 0.3629), (-0.0, 0.0, -0.0, 1.0)))
ob_cube_031.location = (9.422, 0.4791, -0.3629)
ob_cube_031.scale = (0.1, 0.1, 0.1)
ob_cube_032.parent = ob_empty
ob_cube_032.matrix_parent_inverse = Matrix(((1.0, -0.0, 0.0, -9.422), (-0.0, 1.0, -0.0, -0.4791), (0.0, -0.0, 1.0, 0.3629), (-0.0, 0.0, -0.0, 1.0)))
ob_cube_032.location = (9.422, 0.4791, -0.3629)
ob_cube_032.scale = (0.1, 0.1, 0.1)
ob_cube_033.parent = ob_empty
ob_cube_033.matrix_parent_inverse = Matrix(((1.0, -0.0, 0.0, -9.422), (-0.0, 1.0, -0.0, -0.4791), (0.0, -0.0, 1.0, 0.3629), (-0.0, 0.0, -0.0, 1.0)))
ob_cube_033.location = (9.422, 0.4791, -0.3629)
ob_cube_033.scale = (0.1, 0.1, 0.1)
ob_cube_034.parent = ob_empty
ob_cube_034.matrix_parent_inverse = Matrix(((1.0, -0.0, 0.0, -9.422), (-0.0, 1.0, -0.0, -0.4791), (0.0, -0.0, 1.0, 0.3629), (-0.0, 0.0, -0.0, 1.0)))
ob_cube_034.location = (9.422, 0.4791, -0.3629)
ob_cube_034.scale = (0.1, 0.1, 0.1)
ob_cube_035.parent = ob_empty
ob_cube_035.matrix_parent_inverse = Matrix(((1.0, -0.0, 0.0, -9.422), (-0.0, 1.0, -0.0, -0.4791), (0.0, -0.0, 1.0, 0.3629), (-0.0, 0.0, -0.0, 1.0)))
ob_cube_035.location = (9.422, 0.4791, -0.3629)
ob_cube_035.scale = (0.1, 0.1, 0.1)
ob_cube_036.parent = ob_empty
ob_cube_036.matrix_parent_inverse = Matrix(((1.0, -0.0, 0.0, -9.422), (-0.0, 1.0, -0.0, -0.4791), (0.0, -0.0, 1.0, 0.3629), (-0.0, 0.0, -0.0, 1.0)))
ob_cube_036.location = (9.422, 0.4791, -0.3629)
ob_cube_036.scale = (0.1, 0.1, 0.1)
ob_cube_037.parent = ob_empty
ob_cube_037.matrix_parent_inverse = Matrix(((1.0, -0.0, 0.0, -9.422), (-0.0, 1.0, -0.0, -0.4791), (0.0, -0.0, 1.0, 0.3629), (-0.0, 0.0, -0.0, 1.0)))
ob_cube_037.location = (9.422, 0.4791, -0.3629)
ob_cube_037.scale = (0.1, 0.1, 0.1)
ob_cube_038.parent = ob_empty
ob_cube_038.matrix_parent_inverse = Matrix(((1.0, -0.0, 0.0, -9.422), (-0.0, 1.0, -0.0, -0.4791), (0.0, -0.0, 1.0, 0.3629), (-0.0, 0.0, -0.0, 1.0)))
ob_cube_038.location = (9.422, 0.4791, -0.3629)
ob_cube_038.scale = (0.1, 0.1, 0.1)
ob_cube_039.parent = ob_empty
ob_cube_039.matrix_parent_inverse = Matrix(((1.0, -0.0, 0.0, -9.422), (-0.0, 1.0, -0.0, -0.4791), (0.0, -0.0, 1.0, 0.3629), (-0.0, 0.0, -0.0, 1.0)))
ob_cube_039.location = (9.422, 0.4791, -0.3629)
ob_cube_039.scale = (0.1, 0.1, 0.1)
ob_cube_040.parent = ob_empty
ob_cube_040.matrix_parent_inverse = Matrix(((1.0, -0.0, 0.0, -9.422), (-0.0, 1.0, -0.0, -0.4791), (0.0, -0.0, 1.0, 0.3629), (-0.0, 0.0, -0.0, 1.0)))
ob_cube_040.location = (9.422, 0.4791, -0.3629)
ob_cube_040.scale = (0.1, 0.1, 0.1)
ob_cube_041.parent = ob_empty
ob_cube_041.matrix_parent_inverse = Matrix(((1.0, -0.0, 0.0, -9.422), (-0.0, 1.0, -0.0, -0.4791), (0.0, -0.0, 1.0, 0.3629), (-0.0, 0.0, -0.0, 1.0)))
ob_cube_041.location = (9.422, 0.4791, -0.3629)
ob_cube_041.scale = (0.1, 0.1, 0.1)
ob_cube_042.parent = ob_empty
ob_cube_042.matrix_parent_inverse = Matrix(((1.0, -0.0, 0.0, -9.422), (-0.0, 1.0, -0.0, -0.4791), (0.0, -0.0, 1.0, 0.3629), (-0.0, 0.0, -0.0, 1.0)))
ob_cube_042.location = (9.422, 0.4791, -0.3629)
ob_cube_042.scale = (0.1, 0.1, 0.1)
ob_cube_043.parent = ob_empty
ob_cube_043.matrix_parent_inverse = Matrix(((1.0, -0.0, 0.0, -9.422), (-0.0, 1.0, -0.0, -0.4791), (0.0, -0.0, 1.0, 0.3629), (-0.0, 0.0, -0.0, 1.0)))
ob_cube_043.location = (9.422, 0.4791, -0.3629)
ob_cube_043.scale = (0.1, 0.1, 0.1)
ob_cube_044.parent = ob_empty
ob_cube_044.matrix_parent_inverse = Matrix(((1.0, -0.0, 0.0, -9.422), (-0.0, 1.0, -0.0, -0.4791), (0.0, -0.0, 1.0, 0.3629), (-0.0, 0.0, -0.0, 1.0)))
ob_cube_044.location = (9.422, 0.4791, -0.3629)
ob_cube_044.scale = (0.1, 0.1, 0.1)
ob_cube_045.parent = ob_empty
ob_cube_045.matrix_parent_inverse = Matrix(((1.0, -0.0, 0.0, -9.422), (-0.0, 1.0, -0.0, -0.4791), (0.0, -0.0, 1.0, 0.3629), (-0.0, 0.0, -0.0, 1.0)))
ob_cube_045.location = (9.422, 0.4791, -0.3629)
ob_cube_045.scale = (0.1, 0.1, 0.1)
ob_cube_046.parent = ob_empty
ob_cube_046.matrix_parent_inverse = Matrix(((1.0, -0.0, 0.0, -9.422), (-0.0, 1.0, -0.0, -0.4791), (0.0, -0.0, 1.0, 0.3629), (-0.0, 0.0, -0.0, 1.0)))
ob_cube_046.location = (9.422, 0.4791, -0.3629)
ob_cube_046.scale = (0.1, 0.1, 0.1)
ob_cube_047.parent = ob_empty
ob_cube_047.matrix_parent_inverse = Matrix(((1.0, -0.0, 0.0, -9.422), (-0.0, 1.0, -0.0, -0.4791), (0.0, -0.0, 1.0, 0.3629), (-0.0, 0.0, -0.0, 1.0)))
ob_cube_047.location = (9.422, 0.4791, -0.3629)
ob_cube_047.scale = (0.1, 0.1, 0.1)
ob_cube_048.parent = ob_empty
ob_cube_048.matrix_parent_inverse = Matrix(((1.0, -0.0, 0.0, -9.422), (-0.0, 1.0, -0.0, -0.4791), (0.0, -0.0, 1.0, 0.3629), (-0.0, 0.0, -0.0, 1.0)))
ob_cube_048.location = (9.422, 0.4791, -0.3629)
ob_cube_048.scale = (0.1, 0.1, 0.1)
ob_cube_049.parent = ob_empty
ob_cube_049.matrix_parent_inverse = Matrix(((1.0, -0.0, 0.0, -9.422), (-0.0, 1.0, -0.0, -0.4791), (0.0, -0.0, 1.0, 0.3629), (-0.0, 0.0, -0.0, 1.0)))
ob_cube_049.location = (9.422, 0.4791, -0.3629)
ob_cube_049.scale = (0.1, 0.1, 0.1)
ob_cube_050.parent = ob_empty
ob_cube_050.matrix_parent_inverse = Matrix(((1.0, -0.0, 0.0, -9.422), (-0.0, 1.0, -0.0, -0.4791), (0.0, -0.0, 1.0, 0.3629), (-0.0, 0.0, -0.0, 1.0)))
ob_cube_050.location = (9.422, 0.4791, -0.3629)
ob_cube_050.scale = (0.1, 0.1, 0.1)
ob_cube_051.parent = ob_empty
ob_cube_051.matrix_parent_inverse = Matrix(((1.0, -0.0, 0.0, -9.422), (-0.0, 1.0, -0.0, -0.4791), (0.0, -0.0, 1.0, 0.3629), (-0.0, 0.0, -0.0, 1.0)))
ob_cube_051.location = (9.422, 0.4791, -0.3629)
ob_cube_051.scale = (0.1, 0.1, 0.1)
ob_cube_052.parent = ob_empty
ob_cube_052.matrix_parent_inverse = Matrix(((1.0, -0.0, 0.0, -9.422), (-0.0, 1.0, -0.0, -0.4791), (0.0, -0.0, 1.0, 0.3629), (-0.0, 0.0, -0.0, 1.0)))
ob_cube_052.location = (9.422, 0.4791, -0.3629)
ob_cube_052.scale = (0.1, 0.1, 0.1)
ob_cube_053.parent = ob_empty
ob_cube_053.matrix_parent_inverse = Matrix(((1.0, -0.0, 0.0, -9.422), (-0.0, 1.0, -0.0, -0.4791), (0.0, -0.0, 1.0, 0.3629), (-0.0, 0.0, -0.0, 1.0)))
ob_cube_053.location = (9.422, 0.4791, -0.3629)
ob_cube_053.scale = (0.1, 0.1, 0.1)
ob_cube_054.parent = ob_empty
ob_cube_054.matrix_parent_inverse = Matrix(((1.0, -0.0, 0.0, -9.422), (-0.0, 1.0, -0.0, -0.4791), (0.0, -0.0, 1.0, 0.3629), (-0.0, 0.0, -0.0, 1.0)))
ob_cube_054.location = (9.422, 0.4791, -0.3629)
ob_cube_054.scale = (0.1, 0.1, 0.1)
ob_cube_055.parent = ob_empty
ob_cube_055.matrix_parent_inverse = Matrix(((1.0, -0.0, 0.0, -9.422), (-0.0, 1.0, -0.0, -0.4791), (0.0, -0.0, 1.0, 0.3629), (-0.0, 0.0, -0.0, 1.0)))
ob_cube_055.location = (9.422, 0.4791, -0.3629)
ob_cube_055.scale = (0.1, 0.1, 0.1)
ob_cube_056.parent = ob_empty
ob_cube_056.matrix_parent_inverse = Matrix(((1.0, -0.0, 0.0, -9.422), (-0.0, 1.0, -0.0, -0.4791), (0.0, -0.0, 1.0, 0.3629), (-0.0, 0.0, -0.0, 1.0)))
ob_cube_056.location = (9.422, 0.4791, -0.3629)
ob_cube_056.scale = (0.1, 0.1, 0.1)
ob_cube_057.parent = ob_empty
ob_cube_057.matrix_parent_inverse = Matrix(((1.0, -0.0, 0.0, -9.422), (-0.0, 1.0, -0.0, -0.4791), (0.0, -0.0, 1.0, 0.3629), (-0.0, 0.0, -0.0, 1.0)))
ob_cube_057.location = (9.422, 0.4791, -0.3629)
ob_cube_057.scale = (0.1, 0.1, 0.1)
ob_cube_058.parent = ob_empty
ob_cube_058.matrix_parent_inverse = Matrix(((1.0, -0.0, 0.0, -9.422), (-0.0, 1.0, -0.0, -0.4791), (0.0, -0.0, 1.0, 0.3629), (-0.0, 0.0, -0.0, 1.0)))
ob_cube_058.location = (9.422, 0.4791, -0.3629)
ob_cube_058.scale = (0.1, 0.1, 0.1)
ob_cube_059.parent = ob_empty
ob_cube_059.matrix_parent_inverse = Matrix(((1.0, -0.0, 0.0, -9.422), (-0.0, 1.0, -0.0, -0.4791), (0.0, -0.0, 1.0, 0.3629), (-0.0, 0.0, -0.0, 1.0)))
ob_cube_059.location = (9.422, 0.4791, -0.3629)
ob_cube_059.scale = (0.1, 0.1, 0.1)
ob_cube_060.parent = ob_empty
ob_cube_060.matrix_parent_inverse = Matrix(((1.0, -0.0, 0.0, -9.422), (-0.0, 1.0, -0.0, -0.4791), (0.0, -0.0, 1.0, 0.3629), (-0.0, 0.0, -0.0, 1.0)))
ob_cube_060.location = (9.422, 0.4791, -0.3629)
ob_cube_060.scale = (0.1, 0.1, 0.1)
ob_cube_061.parent = ob_empty
ob_cube_061.matrix_parent_inverse = Matrix(((1.0, -0.0, 0.0, -9.422), (-0.0, 1.0, -0.0, -0.4791), (0.0, -0.0, 1.0, 0.3629), (-0.0, 0.0, -0.0, 1.0)))
ob_cube_061.location = (9.422, 0.4791, -0.3629)
ob_cube_061.scale = (0.1, 0.1, 0.1)
ob_cube_062.parent = ob_empty
ob_cube_062.matrix_parent_inverse = Matrix(((1.0, -0.0, 0.0, -9.422), (-0.0, 1.0, -0.0, -0.4791), (0.0, -0.0, 1.0, 0.3629), (-0.0, 0.0, -0.0, 1.0)))
ob_cube_062.location = (9.422, 0.4791, -0.3629)
ob_cube_062.scale = (0.1, 0.1, 0.1)
ob_cube_063.parent = ob_empty
ob_cube_063.matrix_parent_inverse = Matrix(((1.0, -0.0, 0.0, -9.422), (-0.0, 1.0, -0.0, -0.4791), (0.0, -0.0, 1.0, 0.3629), (-0.0, 0.0, -0.0, 1.0)))
ob_cube_063.location = (9.422, 0.4791, -0.3629)
ob_cube_063.scale = (0.1, 0.1, 0.1)
ob_cube_064.parent = ob_empty
ob_cube_064.matrix_parent_inverse = Matrix(((1.0, -0.0, 0.0, -9.422), (-0.0, 1.0, -0.0, -0.4791), (0.0, -0.0, 1.0, 0.3629), (-0.0, 0.0, -0.0, 1.0)))
ob_cube_064.location = (9.422, 0.4791, -0.3629)
ob_cube_064.scale = (0.1, 0.1, 0.1)
ob_cube_065.parent = ob_empty
ob_cube_065.matrix_parent_inverse = Matrix(((1.0, -0.0, 0.0, -9.422), (-0.0, 1.0, -0.0, -0.4791), (0.0, -0.0, 1.0, 0.3629), (-0.0, 0.0, -0.0, 1.0)))
ob_cube_065.location = (9.422, 0.4791, -0.3629)
ob_cube_065.scale = (0.1, 0.1, 0.1)
ob_cube_066.parent = ob_empty
ob_cube_066.matrix_parent_inverse = Matrix(((1.0, -0.0, 0.0, -9.422), (-0.0, 1.0, -0.0, -0.4791), (0.0, -0.0, 1.0, 0.3629), (-0.0, 0.0, -0.0, 1.0)))
ob_cube_066.location = (9.422, 0.4791, -0.3629)
ob_cube_066.scale = (0.1, 0.1, 0.1)
ob_cube_067.parent = ob_empty
ob_cube_067.matrix_parent_inverse = Matrix(((1.0, -0.0, 0.0, -9.422), (-0.0, 1.0, -0.0, -0.4791), (0.0, -0.0, 1.0, 0.3629), (-0.0, 0.0, -0.0, 1.0)))
ob_cube_067.location = (9.422, 0.4791, -0.3629)
ob_cube_067.scale = (0.1, 0.1, 0.1)
ob_cube_068.parent = ob_empty
ob_cube_068.matrix_parent_inverse = Matrix(((1.0, -0.0, 0.0, -9.422), (-0.0, 1.0, -0.0, -0.4791), (0.0, -0.0, 1.0, 0.3629), (-0.0, 0.0, -0.0, 1.0)))
ob_cube_068.location = (9.422, 0.4791, -0.3629)
ob_cube_068.scale = (0.1, 0.1, 0.1)
ob_cube_069.parent = ob_empty
ob_cube_069.matrix_parent_inverse = Matrix(((1.0, -0.0, 0.0, -9.422), (-0.0, 1.0, -0.0, -0.4791), (0.0, -0.0, 1.0, 0.3629), (-0.0, 0.0, -0.0, 1.0)))
ob_cube_069.location = (9.422, 0.4791, -0.3629)
ob_cube_069.scale = (0.1, 0.1, 0.1)
ob_cube_070.parent = ob_empty
ob_cube_070.matrix_parent_inverse = Matrix(((1.0, -0.0, 0.0, -9.422), (-0.0, 1.0, -0.0, -0.4791), (0.0, -0.0, 1.0, 0.3629), (-0.0, 0.0, -0.0, 1.0)))
ob_cube_070.location = (9.422, 0.4791, -0.3629)
ob_cube_070.scale = (0.1, 0.1, 0.1)
ob_cube_071.parent = ob_empty
ob_cube_071.matrix_parent_inverse = Matrix(((1.0, -0.0, 0.0, -9.422), (-0.0, 1.0, -0.0, -0.4791), (0.0, -0.0, 1.0, 0.3629), (-0.0, 0.0, -0.0, 1.0)))
ob_cube_071.location = (9.422, 0.4791, -0.3629)
ob_cube_071.scale = (0.1, 0.1, 0.1)
ob_cube_072.parent = ob_empty
ob_cube_072.matrix_parent_inverse = Matrix(((1.0, -0.0, 0.0, -9.422), (-0.0, 1.0, -0.0, -0.4791), (0.0, -0.0, 1.0, 0.3629), (-0.0, 0.0, -0.0, 1.0)))
ob_cube_072.location = (9.422, 0.4791, -0.3629)
ob_cube_072.scale = (0.1, 0.1, 0.1)
ob_cube_073.parent = ob_empty
ob_cube_073.matrix_parent_inverse = Matrix(((1.0, -0.0, 0.0, -9.422), (-0.0, 1.0, -0.0, -0.4791), (0.0, -0.0, 1.0, 0.3629), (-0.0, 0.0, -0.0, 1.0)))
ob_cube_073.location = (9.422, 0.4791, -0.3629)
ob_cube_073.scale = (0.1, 0.1, 0.1)
ob_cube_074.parent = ob_empty
ob_cube_074.matrix_parent_inverse = Matrix(((1.0, -0.0, 0.0, -9.422), (-0.0, 1.0, -0.0, -0.4791), (0.0, -0.0, 1.0, 0.3629), (-0.0, 0.0, -0.0, 1.0)))
ob_cube_074.location = (9.422, 0.4791, -0.3629)
ob_cube_074.scale = (0.1, 0.1, 0.1)
ob_cube_075.parent = ob_empty
ob_cube_075.matrix_parent_inverse = Matrix(((1.0, -0.0, 0.0, -9.422), (-0.0, 1.0, -0.0, -0.4791), (0.0, -0.0, 1.0, 0.3629), (-0.0, 0.0, -0.0, 1.0)))
ob_cube_075.location = (9.422, 0.4791, -0.3629)
ob_cube_075.scale = (0.1, 0.1, 0.1)
ob_cube_076.parent = ob_empty
ob_cube_076.matrix_parent_inverse = Matrix(((1.0, -0.0, 0.0, -9.422), (-0.0, 1.0, -0.0, -0.4791), (0.0, -0.0, 1.0, 0.3629), (-0.0, 0.0, -0.0, 1.0)))
ob_cube_076.location = (9.422, 0.4791, -0.3629)
ob_cube_076.scale = (0.1, 0.1, 0.1)
ob_cube_077.parent = ob_empty
ob_cube_077.matrix_parent_inverse = Matrix(((1.0, -0.0, 0.0, -9.422), (-0.0, 1.0, -0.0, -0.4791), (0.0, -0.0, 1.0, 0.3629), (-0.0, 0.0, -0.0, 1.0)))
ob_cube_077.location = (9.422, 0.4791, -0.3629)
ob_cube_077.scale = (0.1, 0.1, 0.1)
ob_cube_078.parent = ob_empty
ob_cube_078.matrix_parent_inverse = Matrix(((1.0, -0.0, 0.0, -9.422), (-0.0, 1.0, -0.0, -0.4791), (0.0, -0.0, 1.0, 0.3629), (-0.0, 0.0, -0.0, 1.0)))
ob_cube_078.location = (9.422, 0.4791, -0.3629)
ob_cube_078.scale = (0.1, 0.1, 0.1)
ob_cube_079.parent = ob_empty
ob_cube_079.matrix_parent_inverse = Matrix(((1.0, -0.0, 0.0, -9.422), (-0.0, 1.0, -0.0, -0.4791), (0.0, -0.0, 1.0, 0.3629), (-0.0, 0.0, -0.0, 1.0)))
ob_cube_079.location = (9.422, 0.4791, -0.3629)
ob_cube_079.scale = (0.1, 0.1, 0.1)
ob_cube_080.parent = ob_empty
ob_cube_080.matrix_parent_inverse = Matrix(((1.0, -0.0, 0.0, -9.422), (-0.0, 1.0, -0.0, -0.4791), (0.0, -0.0, 1.0, 0.3629), (-0.0, 0.0, -0.0, 1.0)))
ob_cube_080.location = (9.422, 0.4791, -0.3629)
ob_cube_080.scale = (0.1, 0.1, 0.1)
ob_cube_081.parent = ob_empty
ob_cube_081.matrix_parent_inverse = Matrix(((1.0, -0.0, 0.0, -9.422), (-0.0, 1.0, -0.0, -0.4791), (0.0, -0.0, 1.0, 0.3629), (-0.0, 0.0, -0.0, 1.0)))
ob_cube_081.location = (9.422, 0.4791, -0.3629)
ob_cube_081.scale = (0.1, 0.1, 0.1)
ob_cube_082.parent = ob_empty
ob_cube_082.matrix_parent_inverse = Matrix(((1.0, -0.0, 0.0, -9.422), (-0.0, 1.0, -0.0, -0.4791), (0.0, -0.0, 1.0, 0.3629), (-0.0, 0.0, -0.0, 1.0)))
ob_cube_082.location = (9.422, 0.4791, -0.3629)
ob_cube_082.scale = (0.1, 0.1, 0.1)
ob_cube_083.parent = ob_empty
ob_cube_083.matrix_parent_inverse = Matrix(((1.0, -0.0, 0.0, -9.422), (-0.0, 1.0, -0.0, -0.4791), (0.0, -0.0, 1.0, 0.3629), (-0.0, 0.0, -0.0, 1.0)))
ob_cube_083.location = (9.422, 0.4791, -0.3629)
ob_cube_083.scale = (0.1, 0.1, 0.1)
ob_cube_084.parent = ob_empty
ob_cube_084.matrix_parent_inverse = Matrix(((1.0, -0.0, 0.0, -9.422), (-0.0, 1.0, -0.0, -0.4791), (0.0, -0.0, 1.0, 0.3629), (-0.0, 0.0, -0.0, 1.0)))
ob_cube_084.location = (9.422, 0.4791, -0.3629)
ob_cube_084.scale = (0.1, 0.1, 0.1)
ob_cube_085.parent = ob_empty
ob_cube_085.matrix_parent_inverse = Matrix(((1.0, -0.0, 0.0, -9.422), (-0.0, 1.0, -0.0, -0.4791), (0.0, -0.0, 1.0, 0.3629), (-0.0, 0.0, -0.0, 1.0)))
ob_cube_085.location = (9.422, 0.4791, -0.3629)
ob_cube_085.scale = (0.1, 0.1, 0.1)
ob_cube_086.parent = ob_empty
ob_cube_086.matrix_parent_inverse = Matrix(((1.0, -0.0, 0.0, -9.422), (-0.0, 1.0, -0.0, -0.4791), (0.0, -0.0, 1.0, 0.3629), (-0.0, 0.0, -0.0, 1.0)))
ob_cube_086.location = (9.422, 0.4791, -0.3629)
ob_cube_086.scale = (0.1, 0.1, 0.1)
ob_empty.location = (-2.947e-05, -0.0001172, 0.5062)

# ---- collection membership
col_phiras.objects.link(ob_cube)
col_phiras.objects.link(ob_cube_027)
col_phiras.objects.link(ob_cube_028)
col_phiras.objects.link(ob_cube_029)
col_phiras.objects.link(ob_cube_030)
col_phiras.objects.link(ob_cube_031)
col_phiras.objects.link(ob_cube_032)
col_phiras.objects.link(ob_cube_033)
col_phiras.objects.link(ob_cube_034)
col_phiras.objects.link(ob_cube_035)
col_phiras.objects.link(ob_cube_036)
col_phiras.objects.link(ob_cube_037)
col_phiras.objects.link(ob_cube_038)
col_phiras.objects.link(ob_cube_039)
col_phiras.objects.link(ob_cube_040)
col_phiras.objects.link(ob_cube_041)
col_phiras.objects.link(ob_cube_042)
col_phiras.objects.link(ob_cube_043)
col_phiras.objects.link(ob_cube_044)
col_phiras.objects.link(ob_cube_045)
col_phiras.objects.link(ob_cube_046)
col_phiras.objects.link(ob_cube_047)
col_phiras.objects.link(ob_cube_048)
col_phiras.objects.link(ob_cube_049)
col_phiras.objects.link(ob_cube_050)
col_phiras.objects.link(ob_cube_051)
col_phiras.objects.link(ob_cube_052)
col_phiras.objects.link(ob_cube_053)
col_phiras.objects.link(ob_cube_054)
col_phiras.objects.link(ob_cube_055)
col_phiras.objects.link(ob_cube_056)
col_phiras.objects.link(ob_cube_057)
col_phiras.objects.link(ob_cube_058)
col_phiras.objects.link(ob_cube_059)
col_phiras.objects.link(ob_cube_060)
col_phiras.objects.link(ob_cube_061)
col_phiras.objects.link(ob_cube_062)
col_phiras.objects.link(ob_cube_063)
col_phiras.objects.link(ob_cube_064)
col_phiras.objects.link(ob_cube_065)
col_phiras.objects.link(ob_cube_066)
col_phiras.objects.link(ob_cube_067)
col_phiras.objects.link(ob_cube_068)
col_phiras.objects.link(ob_cube_069)
col_phiras.objects.link(ob_cube_070)
col_phiras.objects.link(ob_cube_071)
col_phiras.objects.link(ob_cube_072)
col_phiras.objects.link(ob_cube_073)
col_phiras.objects.link(ob_cube_074)
col_phiras.objects.link(ob_cube_075)
col_phiras.objects.link(ob_cube_076)
col_phiras.objects.link(ob_cube_077)
col_phiras.objects.link(ob_cube_078)
col_phiras.objects.link(ob_cube_079)
col_phiras.objects.link(ob_cube_080)
col_phiras.objects.link(ob_cube_081)
col_phiras.objects.link(ob_cube_082)
col_phiras.objects.link(ob_cube_083)
col_phiras.objects.link(ob_cube_084)
col_phiras.objects.link(ob_cube_085)
col_phiras.objects.link(ob_cube_086)
col_phiras.objects.link(ob_empty)

# ---- scene / render settings (as saved in the file)
scene.frame_start = 1; scene.frame_end = 120; scene.frame_set(0)
scene.render.engine = 'CYCLES'
scene.render.image_settings.file_format = 'FFMPEG'
scene.render.image_settings.color_mode = 'RGB'
scene.render.film_transparent = True
scene.cycles.samples = 20
bpy.context.view_layer.update()

# ---- added for rendering (the .blend has no active camera and no usable light): camera, sun
cam_auto = bpy.data.cameras.new('AutoCamera')
cam_auto.lens = 50.0
cam_auto.sensor_width = 36.0
cam_auto.clip_end = 1000.0
ob_auto_camera = bpy.data.objects.new('AutoCamera', cam_auto)
scene.collection.objects.link(ob_auto_camera)
ob_auto_camera.location = (1.60251, -1.92316, 1.78823)
ob_auto_camera.rotation_euler = (1.09748, -7.21219e-08, 0.694738)
scene.camera = ob_auto_camera
light_auto_sun = bpy.data.lights.new('AutoSun', 'SUN')
light_auto_sun.energy = 3.0
light_auto_sun.angle = 0.0523599
ob_auto_sun = bpy.data.objects.new('AutoSun', light_auto_sun)
scene.collection.objects.link(ob_auto_sun)
ob_auto_sun.rotation_euler = (0.872665, 0.174533, 0.523599)
bpy.context.view_layer.update()

